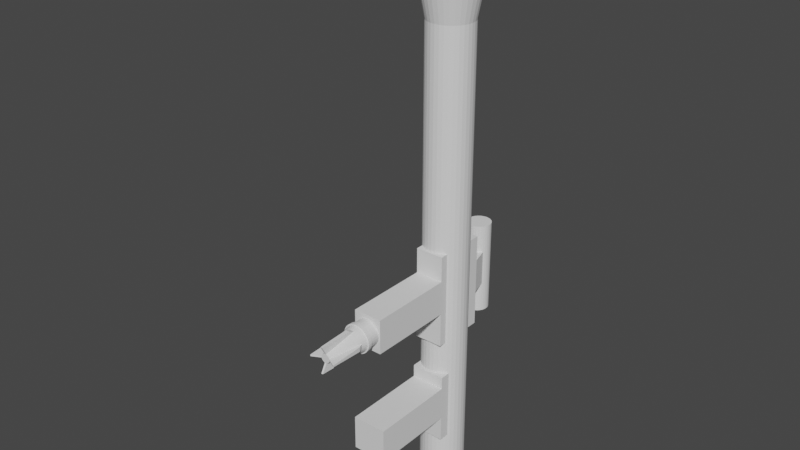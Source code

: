 # Source: rocketlauncher.blend  (saved by Blender 4.1.24; exported with 4.5.12 LTS)
import bpy
from mathutils import Matrix  # noqa: F401  (used for matrix-valued properties, if any)

bpy.ops.wm.read_factory_settings(use_empty=True)
scene = bpy.context.scene
scene.name = 'Scene'

# ---- collections
col_collection = bpy.data.collections.new('Collection'); scene.collection.children.link(col_collection)

# ---- world
world_world = bpy.data.worlds.new('World'); scene.world = world_world
world_world.use_nodes = True; world_world.node_tree.nodes.clear()
_N = world_world.node_tree.nodes; _L = world_world.node_tree.links
n0 = _N.new('ShaderNodeOutputWorld'); n0.name = 'World Output'; n0.location = (300, 300)
n1 = _N.new('ShaderNodeBackground'); n1.name = 'Background'; n1.location = (10, 300)
n1.inputs[0].default_value = (0.05088, 0.05088, 0.05088, 1.0)
_L.new(n1.outputs[0], n0.inputs[0])
n0.is_active_output = True
world_world.color = (0.05088, 0.05088, 0.05088)
world_world.use_sun_shadow = False
world_world.sun_shadow_jitter_overblur = 0.0

# ---- meshes
me_cube_002 = bpy.data.meshes.new('Cube.002')
me_cube_002.from_pydata([(-0.025, -0.03, -0.075), (-0.025, -0.03, 0.075), (-0.025, 0.03, -0.075), (-0.025, 0.03, 0.075), (0.025, -0.03, -0.075), (0.025, -0.03, 0.075), (0.025, 0.03, -0.075), (0.025, 0.03, 0.075), (-0.025, -0.03, 0.1695), (-0.025, 0.03, 0.1695), (0.025, 0.03, 0.1695), (0.025, -0.03, 0.1695), (-0.025, 0.0913, 0.075), (0.025, 0.0913, 0.075), (-0.025, 0.0913, 0.1695), (0.025, 0.0913, 0.1695), (0.025, -0.07432, 0.075), (-0.025, -0.07432, 0.075), (0.025, -0.07432, 0.1695), (-0.025, -0.07432, 0.1695), (-0.01453, -0.03, 0.2054), (-0.01453, 0.03, 0.2054), (0.01453, 0.03, 0.2054), (0.01453, -0.03, 0.2054)], [], [(0, 1, 3, 2), (2, 3, 7, 6), (6, 7, 5, 4), (4, 5, 1, 0), (2, 6, 4, 0), (5, 7, 10, 11), (8, 11, 23, 20), (3, 1, 8, 9), (5, 11, 18, 16), (3, 9, 14, 12), (13, 12, 14, 15), (9, 10, 15, 14), (7, 3, 12, 13), (10, 7, 13, 15), (17, 16, 18, 19), (11, 8, 19, 18), (1, 5, 16, 17), (8, 1, 17, 19), (22, 21, 20, 23), (10, 9, 21, 22), (11, 10, 22, 23), (9, 8, 20, 21)])
_uv = me_cube_002.uv_layers.new(name='UVMap')
_uv.uv.foreach_set('vector', [0.375, 0.0, 0.625, 0.0, 0.625, 0.25, 0.375, 0.25, 0.375, 0.25, 0.625, 0.25, 0.625, 0.5, 0.375, 0.5, 0.375, 0.5, 0.625, 0.5, 0.625, 0.75, 0.375, 0.75, 0.375, 0.75, 0.625, 0.75, 0.625, 1.0, 0.375, 1.0, 0.125, 0.5, 0.375, 0.5, 0.375, 0.75, 0.125, 0.75, 0.625, 0.75, 0.625, 0.5, 0.625, 0.5, 0.625, 0.75, 0.875, 0.75, 0.625, 0.75, 0.625, 0.75, 0.875, 0.75, 0.625, 0.25, 0.625, 0.0, 0.625, 0.0, 0.625, 0.25, 0.625, 0.75, 0.625, 0.75, 0.625, 0.75, 0.625, 0.75, 0.625, 0.25, 0.625, 0.25, 0.625, 0.25, 0.625, 0.25, 0.625, 0.5, 0.625, 0.25, 0.625, 0.25, 0.625, 0.5, 0.875, 0.5, 0.625, 0.5, 0.625, 0.5, 0.875, 0.5, 0.625, 0.5, 0.625, 0.25, 0.625, 0.25, 0.625, 0.5, 0.625, 0.5, 0.625, 0.5, 0.625, 0.5, 0.625, 0.5, 0.625, 1.0, 0.625, 0.75, 0.625, 0.75, 0.625, 1.0, 0.625, 0.75, 0.875, 0.75, 0.875, 0.75, 0.625, 0.75, 0.625, 1.0, 0.625, 0.75, 0.625, 0.75, 0.625, 1.0, 0.625, 0.0, 0.625, 0.0, 0.625, 0.0, 0.625, 0.0, 0.625, 0.5, 0.875, 0.5, 0.875, 0.75, 0.625, 0.75, 0.625, 0.5, 0.875, 0.5, 0.875, 0.5, 0.625, 0.5, 0.625, 0.75, 0.625, 0.5, 0.625, 0.5, 0.625, 0.75, 0.625, 0.25, 0.625, 0.0, 0.625, 0.0, 0.625, 0.25])
me_cube_002.use_remesh_fix_poles = True
me_cube_002.use_remesh_preserve_attributes = False
me_cube_002.use_mirror_vertex_groups = False
me_cube_002.update()
me_cube_003 = bpy.data.meshes.new('Cube.003')
me_cube_003.from_pydata([(-0.03, -0.03, -0.075), (-0.03, -0.03, 0.075), (-0.03, 0.03, -0.075), (-0.03, 0.03, 0.075), (0.03, -0.03, -0.075), (0.03, -0.03, 0.075), (0.03, 0.03, -0.075), (0.03, 0.03, 0.075), (-0.03, -0.03, 0.1115), (-0.03, 0.03, 0.1115), (0.03, 0.03, 0.1115), (0.03, -0.03, 0.1115), (-0.03, 0.07532, 0.075), (0.03, 0.07532, 0.075), (-0.03, 0.07532, 0.1115), (0.03, 0.07532, 0.1115), (0.03, -0.052, 0.075), (-0.03, -0.052, 0.075), (0.03, -0.052, 0.1115), (-0.03, -0.052, 0.1115)], [], [(0, 1, 3, 2), (2, 3, 7, 6), (6, 7, 5, 4), (4, 5, 1, 0), (2, 6, 4, 0), (5, 7, 10, 11), (10, 9, 8, 11), (3, 1, 8, 9), (5, 11, 18, 16), (3, 9, 14, 12), (13, 12, 14, 15), (9, 10, 15, 14), (7, 3, 12, 13), (10, 7, 13, 15), (17, 16, 18, 19), (11, 8, 19, 18), (1, 5, 16, 17), (8, 1, 17, 19)])
_uv = me_cube_003.uv_layers.new(name='UVMap')
_uv.uv.foreach_set('vector', [0.375, 0.0, 0.625, 0.0, 0.625, 0.25, 0.375, 0.25, 0.375, 0.25, 0.625, 0.25, 0.625, 0.5, 0.375, 0.5, 0.375, 0.5, 0.625, 0.5, 0.625, 0.75, 0.375, 0.75, 0.375, 0.75, 0.625, 0.75, 0.625, 1.0, 0.375, 1.0, 0.125, 0.5, 0.375, 0.5, 0.375, 0.75, 0.125, 0.75, 0.625, 0.75, 0.625, 0.5, 0.625, 0.5, 0.625, 0.75, 0.625, 0.5, 0.875, 0.5, 0.875, 0.75, 0.625, 0.75, 0.625, 0.25, 0.625, 0.0, 0.625, 0.0, 0.625, 0.25, 0.625, 0.75, 0.625, 0.75, 0.625, 0.75, 0.625, 0.75, 0.625, 0.25, 0.625, 0.25, 0.625, 0.25, 0.625, 0.25, 0.625, 0.5, 0.625, 0.25, 0.625, 0.25, 0.625, 0.5, 0.875, 0.5, 0.625, 0.5, 0.625, 0.5, 0.875, 0.5, 0.625, 0.5, 0.625, 0.25, 0.625, 0.25, 0.625, 0.5, 0.625, 0.5, 0.625, 0.5, 0.625, 0.5, 0.625, 0.5, 0.625, 1.0, 0.625, 0.75, 0.625, 0.75, 0.625, 1.0, 0.625, 0.75, 0.875, 0.75, 0.875, 0.75, 0.625, 0.75, 0.625, 1.0, 0.625, 0.75, 0.625, 0.75, 0.625, 1.0, 0.625, 0.0, 0.625, 0.0, 0.625, 0.0, 0.625, 0.0])
me_cube_003.use_remesh_fix_poles = True
me_cube_003.use_remesh_preserve_attributes = False
me_cube_003.use_mirror_vertex_groups = False
me_cube_003.update()
me_cylinder = bpy.data.meshes.new('Cylinder')
me_cylinder.from_pydata([(0.0, 0.4168, 0.03917), (-1.43e-09, -0.5613, 0.06122), (0.007642, 0.4168, 0.03842), (0.01194, -0.5613, 0.06005), (0.01499, 0.4168, 0.03619), (0.02343, -0.5613, 0.05656), (0.02176, 0.4168, 0.03257), (0.03401, -0.5613, 0.05091), (0.0277, 0.4168, 0.0277), (0.04329, -0.5613, 0.04329), (0.03257, 0.4168, 0.02176), (0.05091, -0.5613, 0.03401), (0.03619, 0.4168, 0.01499), (0.05656, -0.5613, 0.02343), (0.03842, 0.4168, 0.007642), (0.06005, -0.5613, 0.01194), (0.03917, 0.4168, 2.118e-08), (0.06122, -0.5613, -2.069e-08), (0.03842, 0.4168, -0.007642), (0.06005, -0.5613, -0.01194), (0.03619, 0.4168, -0.01499), (0.05656, -0.5613, -0.02343), (0.03257, 0.4168, -0.02176), (0.05091, -0.5613, -0.03401), (0.0277, 0.4168, -0.0277), (0.04329, -0.5613, -0.04329), (0.02176, 0.4168, -0.03257), (0.03401, -0.5613, -0.05091), (0.01499, 0.4168, -0.03619), (0.02343, -0.5613, -0.05656), (0.007642, 0.4168, -0.03842), (0.01194, -0.5613, -0.06005), (-1.276e-08, 0.4168, -0.03917), (-2.138e-08, -0.5613, -0.06122), (-0.007642, 0.4168, -0.03842), (-0.01194, -0.5613, -0.06005), (-0.01499, 0.4168, -0.03619), (-0.02343, -0.5613, -0.05656), (-0.02176, 0.4168, -0.03257), (-0.03401, -0.5613, -0.05091), (-0.0277, 0.4168, -0.0277), (-0.04329, -0.5613, -0.04329), (-0.03257, 0.4168, -0.02176), (-0.05091, -0.5613, -0.03401), (-0.03619, 0.4168, -0.01499), (-0.05656, -0.5613, -0.02343), (-0.03842, 0.4168, -0.007642), (-0.06005, -0.5613, -0.01194), (-0.03917, 0.4168, 5.605e-08), (-0.06122, -0.5613, 3.38e-08), (-0.03842, 0.4168, 0.007642), (-0.06005, -0.5613, 0.01194), (-0.03619, 0.4168, 0.01499), (-0.05656, -0.5613, 0.02343), (-0.03257, 0.4168, 0.02176), (-0.05091, -0.5613, 0.03401), (-0.0277, 0.4168, 0.0277), (-0.04329, -0.5613, 0.04329), (-0.02176, 0.4168, 0.03257), (-0.03401, -0.5613, 0.05091), (-0.01499, 0.4168, 0.03619), (-0.02343, -0.5613, 0.05656), (-0.007642, 0.4168, 0.03842), (-0.01194, -0.5613, 0.06005), (0.0, -0.4465, 0.03917), (0.007642, -0.4465, 0.03842), (0.01499, -0.4465, 0.03619), (0.02176, -0.4465, 0.03257), (0.0277, -0.4465, 0.0277), (0.03257, -0.4465, 0.02176), (0.03619, -0.4465, 0.01499), (0.03842, -0.4465, 0.007642), (0.03917, -0.4465, -1.032e-08), (0.03842, -0.4465, -0.007642), (0.03619, -0.4465, -0.01499), (0.03257, -0.4465, -0.02176), (0.0277, -0.4465, -0.0277), (0.02176, -0.4465, -0.03257), (0.01499, -0.4465, -0.03619), (0.007642, -0.4465, -0.03842), (-1.276e-08, -0.4465, -0.03917), (-0.007642, -0.4465, -0.03842), (-0.01499, -0.4465, -0.03619), (-0.02176, -0.4465, -0.03257), (-0.0277, -0.4465, -0.0277), (-0.03257, -0.4465, -0.02176), (-0.03619, -0.4465, -0.01499), (-0.03842, -0.4465, -0.007642), (-0.03917, -0.4465, 2.455e-08), (-0.03842, -0.4465, 0.007642), (-0.03619, -0.4465, 0.01499), (-0.03257, -0.4465, 0.02176), (-0.0277, -0.4465, 0.0277), (-0.02176, -0.4465, 0.03257), (-0.01499, -0.4465, 0.03619), (-0.007642, -0.4465, 0.03842)], [], [(64, 1, 3, 65), (65, 3, 5, 66), (66, 5, 7, 67), (67, 7, 9, 68), (68, 9, 11, 69), (69, 11, 13, 70), (70, 13, 15, 71), (71, 15, 17, 72), (72, 17, 19, 73), (73, 19, 21, 74), (74, 21, 23, 75), (75, 23, 25, 76), (76, 25, 27, 77), (77, 27, 29, 78), (78, 29, 31, 79), (79, 31, 33, 80), (80, 33, 35, 81), (81, 35, 37, 82), (82, 37, 39, 83), (83, 39, 41, 84), (84, 41, 43, 85), (85, 43, 45, 86), (86, 45, 47, 87), (87, 47, 49, 88), (88, 49, 51, 89), (89, 51, 53, 90), (90, 53, 55, 91), (91, 55, 57, 92), (92, 57, 59, 93), (93, 59, 61, 94), (3, 1, 63, 61, 59, 57, 55, 53, 51, 49, 47, 45, 43, 41, 39, 37, 35, 33, 31, 29, 27, 25, 23, 21, 19, 17, 15, 13, 11, 9, 7, 5), (94, 61, 63, 95), (95, 63, 1, 64), (0, 2, 4, 6, 8, 10, 12, 14, 16, 18, 20, 22, 24, 26, 28, 30, 32, 34, 36, 38, 40, 42, 44, 46, 48, 50, 52, 54, 56, 58, 60, 62), (62, 95, 64, 0), (60, 94, 95, 62), (58, 93, 94, 60), (56, 92, 93, 58), (54, 91, 92, 56), (52, 90, 91, 54), (50, 89, 90, 52), (48, 88, 89, 50), (46, 87, 88, 48), (44, 86, 87, 46), (42, 85, 86, 44), (40, 84, 85, 42), (38, 83, 84, 40), (36, 82, 83, 38), (34, 81, 82, 36), (32, 80, 81, 34), (30, 79, 80, 32), (28, 78, 79, 30), (26, 77, 78, 28), (24, 76, 77, 26), (22, 75, 76, 24), (20, 74, 75, 22), (18, 73, 74, 20), (16, 72, 73, 18), (14, 71, 72, 16), (12, 70, 71, 14), (10, 69, 70, 12), (8, 68, 69, 10), (6, 67, 68, 8), (4, 66, 67, 6), (2, 65, 66, 4), (0, 64, 65, 2)])
_uv = me_cylinder.uv_layers.new(name='UVMap')
_uv.uv.foreach_set('vector', [1.0, 0.9413, 1.0, 1.0, 0.9688, 1.0, 0.9687, 0.9413, 0.9687, 0.9413, 0.9688, 1.0, 0.9375, 1.0, 0.9375, 0.9413, 0.9375, 0.9413, 0.9375, 1.0, 0.9062, 1.0, 0.9062, 0.9413, 0.9062, 0.9413, 0.9062, 1.0, 0.875, 1.0, 0.875, 0.9413, 0.875, 0.9413, 0.875, 1.0, 0.8438, 1.0, 0.8438, 0.9413, 0.8438, 0.9413, 0.8438, 1.0, 0.8125, 1.0, 0.8125, 0.9413, 0.8125, 0.9413, 0.8125, 1.0, 0.7812, 1.0, 0.7812, 0.9413, 0.7812, 0.9413, 0.7812, 1.0, 0.75, 1.0, 0.75, 0.9413, 0.75, 0.9413, 0.75, 1.0, 0.7188, 1.0, 0.7188, 0.9413, 0.7188, 0.9413, 0.7188, 1.0, 0.6875, 1.0, 0.6875, 0.9413, 0.6875, 0.9413, 0.6875, 1.0, 0.6562, 1.0, 0.6562, 0.9413, 0.6562, 0.9413, 0.6562, 1.0, 0.625, 1.0, 0.625, 0.9413, 0.625, 0.9413, 0.625, 1.0, 0.5938, 1.0, 0.5938, 0.9413, 0.5938, 0.9413, 0.5938, 1.0, 0.5625, 1.0, 0.5625, 0.9413, 0.5625, 0.9413, 0.5625, 1.0, 0.5312, 1.0, 0.5312, 0.9413, 0.5312, 0.9413, 0.5312, 1.0, 0.5, 1.0, 0.5, 0.9413, 0.5, 0.9413, 0.5, 1.0, 0.4688, 1.0, 0.4688, 0.9413, 0.4688, 0.9413, 0.4688, 1.0, 0.4375, 1.0, 0.4375, 0.9413, 0.4375, 0.9413, 0.4375, 1.0, 0.4062, 1.0, 0.4063, 0.9413, 0.4063, 0.9413, 0.4062, 1.0, 0.375, 1.0, 0.375, 0.9413, 0.375, 0.9413, 0.375, 1.0, 0.3438, 1.0, 0.3438, 0.9413, 0.3438, 0.9413, 0.3438, 1.0, 0.3125, 1.0, 0.3125, 0.9413, 0.3125, 0.9413, 0.3125, 1.0, 0.2812, 1.0, 0.2812, 0.9413, 0.2812, 0.9413, 0.2812, 1.0, 0.25, 1.0, 0.25, 0.9413, 0.25, 0.9413, 0.25, 1.0, 0.2188, 1.0, 0.2188, 0.9413, 0.2188, 0.9413, 0.2188, 1.0, 0.1875, 1.0, 0.1875, 0.9413, 0.1875, 0.9413, 0.1875, 1.0, 0.1562, 1.0, 0.1562, 0.9413, 0.1562, 0.9413, 0.1562, 1.0, 0.125, 1.0, 0.125, 0.9413, 0.125, 0.9413, 0.125, 1.0, 0.09375, 1.0, 0.09375, 0.9413, 0.09375, 0.9413, 0.09375, 1.0, 0.0625, 1.0, 0.0625, 0.9413, 0.2968, 0.4854, 0.25, 0.49, 0.2032, 0.4854, 0.1582, 0.4717, 0.1167, 0.4496, 0.08029, 0.4197, 0.05045, 0.3833, 0.02827, 0.3418, 0.01461, 0.2968, 0.01, 0.25, 0.01461, 0.2032, 0.02827, 0.1582, 0.05045, 0.1167, 0.08029, 0.08029, 0.1167, 0.05045, 0.1582, 0.02827, 0.2032, 0.01461, 0.25, 0.01, 0.2968, 0.01461, 0.3418, 0.02827, 0.3833, 0.05045, 0.4197, 0.08029, 0.4496, 0.1167, 0.4717, 0.1582, 0.4854, 0.2032, 0.49, 0.25, 0.4854, 0.2968, 0.4717, 0.3418, 0.4496, 0.3833, 0.4197, 0.4197, 0.3833, 0.4496, 0.3418, 0.4717, 0.0625, 0.9413, 0.0625, 1.0, 0.03125, 1.0, 0.03125, 0.9413, 0.03125, 0.9413, 0.03125, 1.0, 0.0, 1.0, 0.0, 0.9413, 0.75, 0.49, 0.7968, 0.4854, 0.8418, 0.4717, 0.8833, 0.4496, 0.9197, 0.4197, 0.9496, 0.3833, 0.9717, 0.3418, 0.9854, 0.2968, 0.99, 0.25, 0.9854, 0.2032, 0.9717, 0.1582, 0.9496, 0.1167, 0.9197, 0.08029, 0.8833, 0.05045, 0.8418, 0.02827, 0.7968, 0.01461, 0.75, 0.01, 0.7032, 0.01461, 0.6582, 0.02827, 0.6167, 0.05045, 0.5803, 0.08029, 0.5504, 0.1167, 0.5283, 0.1582, 0.5146, 0.2032, 0.51, 0.25, 0.5146, 0.2968, 0.5283, 0.3418, 0.5504, 0.3833, 0.5803, 0.4197, 0.6167, 0.4496, 0.6582, 0.4717, 0.7032, 0.4854, 0.03125, 0.5, 0.03125, 0.9413, 0.0, 0.9413, 0.0, 0.5, 0.0625, 0.5, 0.0625, 0.9413, 0.03125, 0.9413, 0.03125, 0.5, 0.09375, 0.5, 0.09375, 0.9413, 0.0625, 0.9413, 0.0625, 0.5, 0.125, 0.5, 0.125, 0.9413, 0.09375, 0.9413, 0.09375, 0.5, 0.1562, 0.5, 0.1562, 0.9413, 0.125, 0.9413, 0.125, 0.5, 0.1875, 0.5, 0.1875, 0.9413, 0.1562, 0.9413, 0.1562, 0.5, 0.2188, 0.5, 0.2188, 0.9413, 0.1875, 0.9413, 0.1875, 0.5, 0.25, 0.5, 0.25, 0.9413, 0.2188, 0.9413, 0.2188, 0.5, 0.2812, 0.5, 0.2812, 0.9413, 0.25, 0.9413, 0.25, 0.5, 0.3125, 0.5, 0.3125, 0.9413, 0.2812, 0.9413, 0.2812, 0.5, 0.3438, 0.5, 0.3438, 0.9413, 0.3125, 0.9413, 0.3125, 0.5, 0.375, 0.5, 0.375, 0.9413, 0.3438, 0.9413, 0.3438, 0.5, 0.4062, 0.5, 0.4063, 0.9413, 0.375, 0.9413, 0.375, 0.5, 0.4375, 0.5, 0.4375, 0.9413, 0.4063, 0.9413, 0.4062, 0.5, 0.4688, 0.5, 0.4688, 0.9413, 0.4375, 0.9413, 0.4375, 0.5, 0.5, 0.5, 0.5, 0.9413, 0.4688, 0.9413, 0.4688, 0.5, 0.5312, 0.5, 0.5312, 0.9413, 0.5, 0.9413, 0.5, 0.5, 0.5625, 0.5, 0.5625, 0.9413, 0.5312, 0.9413, 0.5312, 0.5, 0.5938, 0.5, 0.5938, 0.9413, 0.5625, 0.9413, 0.5625, 0.5, 0.625, 0.5, 0.625, 0.9413, 0.5938, 0.9413, 0.5938, 0.5, 0.6562, 0.5, 0.6562, 0.9413, 0.625, 0.9413, 0.625, 0.5, 0.6875, 0.5, 0.6875, 0.9413, 0.6562, 0.9413, 0.6562, 0.5, 0.7188, 0.5, 0.7188, 0.9413, 0.6875, 0.9413, 0.6875, 0.5, 0.75, 0.5, 0.75, 0.9413, 0.7188, 0.9413, 0.7188, 0.5, 0.7812, 0.5, 0.7812, 0.9413, 0.75, 0.9413, 0.75, 0.5, 0.8125, 0.5, 0.8125, 0.9413, 0.7812, 0.9413, 0.7812, 0.5, 0.8438, 0.5, 0.8438, 0.9413, 0.8125, 0.9413, 0.8125, 0.5, 0.875, 0.5, 0.875, 0.9413, 0.8438, 0.9413, 0.8438, 0.5, 0.9062, 0.5, 0.9062, 0.9413, 0.875, 0.9413, 0.875, 0.5, 0.9375, 0.5, 0.9375, 0.9413, 0.9062, 0.9413, 0.9062, 0.5, 0.9688, 0.5, 0.9687, 0.9413, 0.9375, 0.9413, 0.9375, 0.5, 1.0, 0.5, 1.0, 0.9413, 0.9687, 0.9413, 0.9688, 0.5])
me_cylinder.use_remesh_fix_poles = True
me_cylinder.use_remesh_preserve_attributes = False
me_cylinder.use_mirror_vertex_groups = False
me_cylinder.update()
me_cylinder_001 = bpy.data.meshes.new('Cylinder.001')
me_cylinder_001.from_pydata([(-2.39e-09, 0.161, 0.02069), (-2.39e-09, -9.688e-08, 0.02069), (0.004037, 0.161, 0.0203), (0.004037, -9.686e-08, 0.0203), (0.007919, 0.161, 0.01912), (0.007919, -9.681e-08, 0.01912), (0.0115, 0.161, 0.01721), (0.0115, -9.672e-08, 0.01721), (0.01463, 0.161, 0.01463), (0.01463, -9.661e-08, 0.01463), (0.01721, 0.161, 0.0115), (0.01721, -9.648e-08, 0.0115), (0.01912, 0.161, 0.007919), (0.01912, -9.632e-08, 0.007919), (0.0203, 0.161, 0.004037), (0.0203, -9.615e-08, 0.004037), (0.02069, 0.161, -1.607e-08), (0.02069, -9.597e-08, -2.311e-08), (0.0203, 0.161, -0.004037), (0.0203, -9.58e-08, -0.004037), (0.01912, 0.161, -0.007919), (0.01912, -9.563e-08, -0.007919), (0.01721, 0.161, -0.0115), (0.01721, -9.547e-08, -0.0115), (0.01463, 0.161, -0.01463), (0.01463, -9.533e-08, -0.01463), (0.0115, 0.161, -0.01721), (0.0115, -9.522e-08, -0.01721), (0.007919, 0.161, -0.01912), (0.007919, -9.514e-08, -0.01912), (0.004037, 0.161, -0.0203), (0.004037, -9.509e-08, -0.0203), (-9.133e-09, 0.161, -0.02069), (-9.133e-09, -9.507e-08, -0.02069), (-0.004037, 0.161, -0.0203), (-0.004037, -9.509e-08, -0.0203), (-0.007919, 0.161, -0.01912), (-0.007919, -9.514e-08, -0.01912), (-0.0115, 0.161, -0.01721), (-0.0115, -9.522e-08, -0.01721), (-0.01463, 0.161, -0.01463), (-0.01463, -9.533e-08, -0.01463), (-0.01721, 0.161, -0.0115), (-0.01721, -9.547e-08, -0.0115), (-0.01912, 0.161, -0.007919), (-0.01912, -9.563e-08, -0.007919), (-0.0203, 0.161, -0.004037), (-0.0203, -9.58e-08, -0.004037), (-0.02069, 0.161, 2.351e-09), (-0.02069, -9.597e-08, -4.687e-09), (-0.0203, 0.161, 0.004037), (-0.0203, -9.615e-08, 0.004037), (-0.01912, 0.161, 0.007919), (-0.01912, -9.632e-08, 0.007919), (-0.01721, 0.161, 0.0115), (-0.01721, -9.648e-08, 0.0115), (-0.01463, 0.161, 0.01463), (-0.01463, -9.661e-08, 0.01463), (-0.0115, 0.161, 0.01721), (-0.0115, -9.672e-08, 0.01721), (-0.007919, 0.161, 0.01912), (-0.007919, -9.681e-08, 0.01912), (-0.004037, 0.161, 0.0203), (-0.004037, -9.686e-08, 0.0203)], [], [(0, 1, 3, 2), (2, 3, 5, 4), (4, 5, 7, 6), (6, 7, 9, 8), (8, 9, 11, 10), (10, 11, 13, 12), (12, 13, 15, 14), (14, 15, 17, 16), (16, 17, 19, 18), (18, 19, 21, 20), (20, 21, 23, 22), (22, 23, 25, 24), (24, 25, 27, 26), (26, 27, 29, 28), (28, 29, 31, 30), (30, 31, 33, 32), (32, 33, 35, 34), (34, 35, 37, 36), (36, 37, 39, 38), (38, 39, 41, 40), (40, 41, 43, 42), (42, 43, 45, 44), (44, 45, 47, 46), (46, 47, 49, 48), (48, 49, 51, 50), (50, 51, 53, 52), (52, 53, 55, 54), (54, 55, 57, 56), (56, 57, 59, 58), (58, 59, 61, 60), (3, 1, 63, 61, 59, 57, 55, 53, 51, 49, 47, 45, 43, 41, 39, 37, 35, 33, 31, 29, 27, 25, 23, 21, 19, 17, 15, 13, 11, 9, 7, 5), (60, 61, 63, 62), (62, 63, 1, 0), (0, 2, 4, 6, 8, 10, 12, 14, 16, 18, 20, 22, 24, 26, 28, 30, 32, 34, 36, 38, 40, 42, 44, 46, 48, 50, 52, 54, 56, 58, 60, 62)])
_uv = me_cylinder_001.uv_layers.new(name='UVMap')
_uv.uv.foreach_set('vector', [1.0, 0.5, 1.0, 1.0, 0.9688, 1.0, 0.9688, 0.5, 0.9688, 0.5, 0.9688, 1.0, 0.9375, 1.0, 0.9375, 0.5, 0.9375, 0.5, 0.9375, 1.0, 0.9062, 1.0, 0.9062, 0.5, 0.9062, 0.5, 0.9062, 1.0, 0.875, 1.0, 0.875, 0.5, 0.875, 0.5, 0.875, 1.0, 0.8438, 1.0, 0.8438, 0.5, 0.8438, 0.5, 0.8438, 1.0, 0.8125, 1.0, 0.8125, 0.5, 0.8125, 0.5, 0.8125, 1.0, 0.7812, 1.0, 0.7812, 0.5, 0.7812, 0.5, 0.7812, 1.0, 0.75, 1.0, 0.75, 0.5, 0.75, 0.5, 0.75, 1.0, 0.7188, 1.0, 0.7188, 0.5, 0.7188, 0.5, 0.7188, 1.0, 0.6875, 1.0, 0.6875, 0.5, 0.6875, 0.5, 0.6875, 1.0, 0.6562, 1.0, 0.6562, 0.5, 0.6562, 0.5, 0.6562, 1.0, 0.625, 1.0, 0.625, 0.5, 0.625, 0.5, 0.625, 1.0, 0.5938, 1.0, 0.5938, 0.5, 0.5938, 0.5, 0.5938, 1.0, 0.5625, 1.0, 0.5625, 0.5, 0.5625, 0.5, 0.5625, 1.0, 0.5312, 1.0, 0.5312, 0.5, 0.5312, 0.5, 0.5312, 1.0, 0.5, 1.0, 0.5, 0.5, 0.5, 0.5, 0.5, 1.0, 0.4688, 1.0, 0.4688, 0.5, 0.4688, 0.5, 0.4688, 1.0, 0.4375, 1.0, 0.4375, 0.5, 0.4375, 0.5, 0.4375, 1.0, 0.4062, 1.0, 0.4062, 0.5, 0.4062, 0.5, 0.4062, 1.0, 0.375, 1.0, 0.375, 0.5, 0.375, 0.5, 0.375, 1.0, 0.3438, 1.0, 0.3438, 0.5, 0.3438, 0.5, 0.3438, 1.0, 0.3125, 1.0, 0.3125, 0.5, 0.3125, 0.5, 0.3125, 1.0, 0.2812, 1.0, 0.2812, 0.5, 0.2812, 0.5, 0.2812, 1.0, 0.25, 1.0, 0.25, 0.5, 0.25, 0.5, 0.25, 1.0, 0.2188, 1.0, 0.2188, 0.5, 0.2188, 0.5, 0.2188, 1.0, 0.1875, 1.0, 0.1875, 0.5, 0.1875, 0.5, 0.1875, 1.0, 0.1562, 1.0, 0.1562, 0.5, 0.1562, 0.5, 0.1562, 1.0, 0.125, 1.0, 0.125, 0.5, 0.125, 0.5, 0.125, 1.0, 0.09375, 1.0, 0.09375, 0.5, 0.09375, 0.5, 0.09375, 1.0, 0.0625, 1.0, 0.0625, 0.5, 0.2968, 0.4854, 0.25, 0.49, 0.2032, 0.4854, 0.1582, 0.4717, 0.1167, 0.4496, 0.08029, 0.4197, 0.05045, 0.3833, 0.02827, 0.3418, 0.01461, 0.2968, 0.01, 0.25, 0.01461, 0.2032, 0.02827, 0.1582, 0.05045, 0.1167, 0.08029, 0.08029, 0.1167, 0.05045, 0.1582, 0.02827, 0.2032, 0.01461, 0.25, 0.01, 0.2968, 0.01461, 0.3418, 0.02827, 0.3833, 0.05045, 0.4197, 0.08029, 0.4496, 0.1167, 0.4717, 0.1582, 0.4854, 0.2032, 0.49, 0.25, 0.4854, 0.2968, 0.4717, 0.3418, 0.4496, 0.3833, 0.4197, 0.4197, 0.3833, 0.4496, 0.3418, 0.4717, 0.0625, 0.5, 0.0625, 1.0, 0.03125, 1.0, 0.03125, 0.5, 0.03125, 0.5, 0.03125, 1.0, 0.0, 1.0, 0.0, 0.5, 0.75, 0.49, 0.7968, 0.4854, 0.8418, 0.4717, 0.8833, 0.4496, 0.9197, 0.4197, 0.9496, 0.3833, 0.9717, 0.3418, 0.9854, 0.2968, 0.99, 0.25, 0.9854, 0.2032, 0.9717, 0.1582, 0.9496, 0.1167, 0.9197, 0.08029, 0.8833, 0.05045, 0.8418, 0.02827, 0.7968, 0.01461, 0.75, 0.01, 0.7032, 0.01461, 0.6582, 0.02827, 0.6167, 0.05045, 0.5803, 0.08029, 0.5504, 0.1167, 0.5283, 0.1582, 0.5146, 0.2032, 0.51, 0.25, 0.5146, 0.2968, 0.5283, 0.3418, 0.5504, 0.3833, 0.5803, 0.4197, 0.6167, 0.4496, 0.6582, 0.4717, 0.7032, 0.4854])
me_cylinder_001.use_remesh_fix_poles = True
me_cylinder_001.use_remesh_preserve_attributes = False
me_cylinder_001.use_mirror_vertex_groups = False
me_cylinder_001.update()
me_cylinder_002 = bpy.data.meshes.new('Cylinder.002')
me_cylinder_002.from_pydata([(-3.115e-09, 0.05413, 0.02273), (-9.813e-10, -0.1231, 0.007828), (0.004434, 0.05413, 0.02229), (0.001527, -0.1231, 0.007678), (0.008697, 0.05413, 0.021), (0.002996, -0.1231, 0.007232), (0.01263, 0.05413, 0.0189), (0.004349, -0.1231, 0.006509), (0.01607, 0.05413, 0.01607), (0.005535, -0.1231, 0.005535), (0.0189, 0.05413, 0.01263), (0.006509, -0.1231, 0.004349), (0.021, 0.05413, 0.008697), (0.007232, -0.1231, 0.002996), (0.02229, 0.05413, 0.004434), (0.007678, -0.1231, 0.001527), (0.02273, 0.05413, 3.727e-09), (0.007828, -0.1231, -1.442e-08), (0.02229, 0.05413, -0.004434), (0.007678, -0.1231, -0.001527), (0.021, 0.05413, -0.008697), (0.007232, -0.1231, -0.002996), (0.0189, 0.05413, -0.01263), (0.006509, -0.1231, -0.004349), (0.01607, 0.05413, -0.01607), (0.005535, -0.1231, -0.005535), (0.01263, 0.05413, -0.0189), (0.004349, -0.1231, -0.006509), (0.008697, 0.05413, -0.021), (0.002996, -0.1231, -0.007232), (0.004434, 0.05413, -0.02229), (0.001527, -0.1231, -0.007678), (-1.052e-08, 0.05413, -0.02273), (-3.532e-09, -0.1231, -0.007828), (-0.004434, 0.05413, -0.02229), (-0.001527, -0.1231, -0.007678), (-0.008697, 0.05413, -0.021), (-0.002996, -0.1231, -0.007232), (-0.01263, 0.05413, -0.0189), (-0.004349, -0.1231, -0.006509), (-0.01607, 0.05413, -0.01607), (-0.005535, -0.1231, -0.005535), (-0.0189, 0.05413, -0.01263), (-0.006509, -0.1231, -0.004349), (-0.021, 0.05413, -0.008697), (-0.007232, -0.1231, -0.002996), (-0.02229, 0.05413, -0.004434), (-0.007678, -0.1231, -0.001527), (-0.02273, 0.05413, 2.396e-08), (-0.007828, -0.1231, -7.454e-09), (-0.02229, 0.05413, 0.004434), (-0.007678, -0.1231, 0.001527), (-0.021, 0.05413, 0.008697), (-0.007232, -0.1231, 0.002996), (-0.0189, 0.05413, 0.01263), (-0.006509, -0.1231, 0.004349), (-0.01607, 0.05413, 0.01607), (-0.005535, -0.1231, 0.005535), (-0.01263, 0.05413, 0.0189), (-0.004349, -0.1231, 0.006509), (-0.008697, 0.05413, 0.021), (-0.002996, -0.1231, 0.007232), (-0.004434, 0.05413, 0.02229), (-0.001527, -0.1231, 0.007678), (-3.115e-09, -0.05413, 0.02273), (0.004434, -0.05413, 0.02229), (0.008697, -0.05413, 0.021), (0.01263, -0.05413, 0.0189), (0.01607, -0.05413, 0.01607), (0.0189, -0.05413, 0.01263), (0.021, -0.05413, 0.008697), (0.02229, -0.05413, 0.004434), (0.02273, -0.05413, -1.471e-08), (0.02229, -0.05413, -0.004434), (0.021, -0.05413, -0.008697), (0.0189, -0.05413, -0.01263), (0.01607, -0.05413, -0.01607), (0.01263, -0.05413, -0.0189), (0.008697, -0.05413, -0.021), (0.004434, -0.05413, -0.02229), (-1.052e-08, -0.05413, -0.02273), (-0.004434, -0.05413, -0.02229), (-0.008697, -0.05413, -0.021), (-0.01263, -0.05413, -0.0189), (-0.01607, -0.05413, -0.01607), (-0.0189, -0.05413, -0.01263), (-0.021, -0.05413, -0.008697), (-0.02229, -0.05413, -0.004434), (-0.02273, -0.05413, 5.521e-09), (-0.02229, -0.05413, 0.004434), (-0.021, -0.05413, 0.008697), (-0.0189, -0.05413, 0.01263), (-0.01607, -0.05413, 0.01607), (-0.01263, -0.05413, 0.0189), (-0.008697, -0.05413, 0.021), (-0.004434, -0.05413, 0.02229), (-0.004434, 0.04812, 0.02229), (-0.008697, 0.04812, 0.021), (-0.01263, 0.04812, 0.0189), (-0.01607, 0.04812, 0.01607), (-0.0189, 0.04812, 0.01263), (-0.021, 0.04812, 0.008697), (-0.02229, 0.04812, 0.004434), (-0.02273, 0.04812, 2.395e-08), (-0.02229, 0.04812, -0.004434), (-0.021, 0.04812, -0.008697), (-0.0189, 0.04812, -0.01263), (-0.01607, 0.04812, -0.01607), (-0.01263, 0.04812, -0.0189), (-0.008697, 0.04812, -0.021), (-0.004434, 0.04812, -0.02229), (-1.052e-08, 0.04812, -0.02273), (0.004434, 0.04812, -0.02229), (0.008697, 0.04812, -0.021), (0.01263, 0.04812, -0.0189), (0.01607, 0.04812, -0.01607), (0.0189, 0.04812, -0.01263), (0.021, 0.04812, -0.008697), (0.02229, 0.04812, -0.004434), (0.02273, 0.04812, 3.718e-09), (0.02229, 0.04812, 0.004434), (0.021, 0.04812, 0.008697), (0.0189, 0.04812, 0.01263), (0.01607, 0.04812, 0.01607), (0.01263, 0.04812, 0.0189), (0.008697, 0.04812, 0.021), (0.004434, 0.04812, 0.02229), (3.854e-08, 0.1205, 1.169e-08), (-3.115e-09, 0.04812, 0.02273), (-3.096e-09, 0.05443, 0.025), (0.004877, 0.05443, 0.02452), (0.004877, 0.04782, 0.02452), (0.009567, 0.05443, 0.0231), (0.009567, 0.04782, 0.0231), (0.01389, 0.05443, 0.02079), (0.01389, 0.04782, 0.02079), (0.01768, 0.05443, 0.01768), (0.01768, 0.04782, 0.01768), (0.02079, 0.05443, 0.01389), (0.02079, 0.04782, 0.01389), (0.0231, 0.05443, 0.009567), (0.0231, 0.04782, 0.009567), (0.02452, 0.05443, 0.004877), (0.02452, 0.04782, 0.004877), (0.025, 0.05443, 3.032e-09), (0.025, 0.04782, 3.022e-09), (0.02452, 0.05443, -0.004877), (0.02452, 0.04782, -0.004877), (0.0231, 0.05443, -0.009567), (0.0231, 0.04782, -0.009567), (0.02079, 0.05443, -0.01389), (0.02079, 0.04782, -0.01389), (0.01768, 0.05443, -0.01768), (0.01768, 0.04782, -0.01768), (0.01389, 0.05443, -0.02079), (0.01389, 0.04782, -0.02079), (0.009567, 0.05443, -0.0231), (0.009567, 0.04782, -0.0231), (0.004877, 0.05443, -0.02452), (0.004877, 0.04782, -0.02452), (-1.124e-08, 0.05443, -0.025), (-1.124e-08, 0.04782, -0.025), (-0.004877, 0.05443, -0.02452), (-0.004877, 0.04782, -0.02452), (-0.009567, 0.05443, -0.0231), (-0.009567, 0.04782, -0.0231), (-0.01389, 0.05443, -0.02079), (-0.01389, 0.04782, -0.02079), (-0.01768, 0.05443, -0.01768), (-0.01768, 0.04782, -0.01768), (-0.02079, 0.05443, -0.01389), (-0.02079, 0.04782, -0.01389), (-0.0231, 0.05443, -0.009567), (-0.0231, 0.04782, -0.009567), (-0.02452, 0.05443, -0.004877), (-0.02452, 0.04782, -0.004877), (-0.025, 0.05443, 2.528e-08), (-0.025, 0.04782, 2.527e-08), (-0.02452, 0.05443, 0.004877), (-0.02452, 0.04782, 0.004877), (-0.0231, 0.05443, 0.009567), (-0.0231, 0.04782, 0.009567), (-0.02079, 0.05443, 0.01389), (-0.02079, 0.04782, 0.01389), (-0.01768, 0.05443, 0.01768), (-0.01768, 0.04782, 0.01768), (-0.01389, 0.05443, 0.02079), (-0.01389, 0.04782, 0.02079), (-0.009567, 0.05443, 0.0231), (-0.009567, 0.04782, 0.0231), (-0.004877, 0.05443, 0.02452), (-0.004877, 0.04782, 0.02452), (-3.096e-09, 0.04782, 0.025), (-3.115e-09, -0.04812, 0.02273), (-0.004434, -0.04812, 0.02229), (-0.008697, -0.04812, 0.021), (-0.01263, -0.04812, 0.0189), (-0.01607, -0.04812, 0.01607), (-0.0189, -0.04812, 0.01263), (-0.021, -0.04812, 0.008697), (-0.02229, -0.04812, 0.004434), (-0.02273, -0.04812, 5.53e-09), (-0.02229, -0.04812, -0.004434), (-0.021, -0.04812, -0.008697), (-0.0189, -0.04812, -0.01263), (-0.01607, -0.04812, -0.01607), (-0.01263, -0.04812, -0.0189), (-0.008697, -0.04812, -0.021), (-0.004434, -0.04812, -0.02229), (-1.052e-08, -0.04812, -0.02273), (0.004434, -0.04812, -0.02229), (0.008697, -0.04812, -0.021), (0.01263, -0.04812, -0.0189), (0.01607, -0.04812, -0.01607), (0.0189, -0.04812, -0.01263), (0.021, -0.04812, -0.008697), (0.02229, -0.04812, -0.004434), (0.02273, -0.04812, -1.47e-08), (0.02229, -0.04812, 0.004434), (0.021, -0.04812, 0.008697), (0.0189, -0.04812, 0.01263), (0.01607, -0.04812, 0.01607), (0.01263, -0.04812, 0.0189), (0.008697, -0.04812, 0.021), (0.004434, -0.04812, 0.02229), (-3.427e-09, -0.04782, 0.025), (-3.427e-09, -0.05443, 0.025), (-0.004877, -0.05443, 0.02452), (-0.009567, -0.05443, 0.0231), (-0.01389, -0.05443, 0.02079), (-0.01768, -0.05443, 0.01768), (-0.02079, -0.05443, 0.01389), (-0.0231, -0.05443, 0.009567), (-0.02452, -0.05443, 0.004877), (-0.025, -0.05443, 6.972e-09), (-0.02452, -0.05443, -0.004877), (-0.0231, -0.05443, -0.009567), (-0.02079, -0.05443, -0.01389), (-0.01768, -0.05443, -0.01768), (-0.01389, -0.05443, -0.02079), (-0.009567, -0.05443, -0.0231), (-0.004877, -0.05443, -0.02452), (-1.157e-08, -0.05443, -0.025), (0.004877, -0.05443, -0.02452), (0.009567, -0.05443, -0.0231), (0.01389, -0.05443, -0.02079), (0.01768, -0.05443, -0.01768), (0.02079, -0.05443, -0.01389), (0.0231, -0.05443, -0.009567), (0.02452, -0.05443, -0.004877), (0.025, -0.05443, -1.528e-08), (0.02452, -0.05443, 0.004877), (0.0231, -0.05443, 0.009567), (0.02079, -0.05443, 0.01389), (0.01768, -0.05443, 0.01768), (0.01389, -0.05443, 0.02079), (0.009567, -0.05443, 0.0231), (0.004877, -0.05443, 0.02452), (-0.004877, -0.04782, 0.02452), (-0.009567, -0.04782, 0.0231), (-0.01389, -0.04782, 0.02079), (-0.01768, -0.04782, 0.01768), (-0.02079, -0.04782, 0.01389), (-0.0231, -0.04782, 0.009567), (-0.02452, -0.04782, 0.004877), (-0.025, -0.04782, 6.982e-09), (-0.02452, -0.04782, -0.004877), (-0.0231, -0.04782, -0.009567), (-0.02079, -0.04782, -0.01389), (-0.01768, -0.04782, -0.01768), (-0.01389, -0.04782, -0.02079), (-0.009567, -0.04782, -0.0231), (-0.004877, -0.04782, -0.02452), (-1.157e-08, -0.04782, -0.025), (0.004877, -0.04782, -0.02452), (0.009567, -0.04782, -0.0231), (0.01389, -0.04782, -0.02079), (0.01768, -0.04782, -0.01768), (0.02079, -0.04782, -0.01389), (0.0231, -0.04782, -0.009567), (0.02452, -0.04782, -0.004877), (0.025, -0.04782, -1.527e-08), (0.02452, -0.04782, 0.004877), (0.0231, -0.04782, 0.009567), (0.02079, -0.04782, 0.01389), (0.01768, -0.04782, 0.01768), (0.01389, -0.04782, 0.02079), (0.009567, -0.04782, 0.0231), (0.004877, -0.04782, 0.02452), (-2.77e-09, -0.06529, 0.02032), (0.003964, -0.06529, 0.01993), (0.007775, -0.06529, 0.01877), (0.01129, -0.06529, 0.01689), (0.01437, -0.06529, 0.01437), (0.01689, -0.06529, 0.01129), (0.01877, -0.06529, 0.007775), (0.01993, -0.06529, 0.003964), (0.02032, -0.06529, -1.466e-08), (0.01993, -0.06529, -0.003964), (0.01877, -0.06529, -0.007775), (0.01689, -0.06529, -0.01129), (0.01437, -0.06529, -0.01437), (0.01129, -0.06529, -0.01689), (0.007775, -0.06529, -0.01877), (0.003964, -0.06529, -0.01993), (-9.39e-09, -0.06529, -0.02032), (-0.003964, -0.06529, -0.01993), (-0.007775, -0.06529, -0.01877), (-0.01129, -0.06529, -0.01689), (-0.01437, -0.06529, -0.01437), (-0.01689, -0.06529, -0.01129), (-0.01877, -0.06529, -0.007775), (-0.01993, -0.06529, -0.003964), (-0.02032, -0.06529, 3.422e-09), (-0.01993, -0.06529, 0.003964), (-0.01877, -0.06529, 0.007775), (-0.01689, -0.06529, 0.01129), (-0.01437, -0.06529, 0.01437), (-0.01129, -0.06529, 0.01689), (-0.007775, -0.06529, 0.01877), (-0.003964, -0.06529, 0.01993), (0.02283, -0.1311, -1.443e-08), (0.02283, -0.1311, 0.001527), (0.02283, -0.1311, -0.001527), (0.02283, -0.07322, 0.003964), (0.02283, -0.07322, -1.467e-08), (0.02283, -0.07322, -0.003964), (0.001527, -0.1312, 0.02319), (-9.813e-10, -0.1312, 0.02319), (-2.77e-09, -0.07341, 0.02319), (-0.001527, -0.1312, 0.02319), (0.003964, -0.07341, 0.02319), (-0.003964, -0.07341, 0.02319), (-0.02283, -0.1311, -7.466e-09), (-0.02283, -0.1311, -0.001527), (-0.02283, -0.1311, 0.001527), (-0.02283, -0.07322, -0.003964), (-0.02283, -0.07322, 3.41e-09), (-0.02283, -0.07322, 0.003964), (-3.532e-09, -0.1312, -0.02288), (0.001527, -0.1312, -0.02288), (-0.001527, -0.1312, -0.02288), (0.003964, -0.07342, -0.02288), (-9.39e-09, -0.07342, -0.02288), (-0.003964, -0.07342, -0.02288)], [], [(63, 1, 328, 330), (290, 3, 5, 291), (291, 5, 7, 292), (292, 7, 9, 293), (293, 9, 11, 294), (294, 11, 13, 295), (295, 13, 15, 296), (17, 19, 323, 321), (298, 297, 325, 326), (298, 19, 21, 299), (299, 21, 23, 300), (300, 23, 25, 301), (301, 25, 27, 302), (302, 27, 29, 303), (303, 29, 31, 304), (304, 31, 340, 342), (305, 304, 342, 343), (306, 35, 37, 307), (307, 37, 39, 308), (308, 39, 41, 309), (309, 41, 43, 310), (310, 43, 45, 311), (311, 45, 47, 312), (313, 312, 336, 337), (49, 51, 335, 333), (314, 51, 53, 315), (315, 53, 55, 316), (316, 55, 57, 317), (317, 57, 59, 318), (318, 59, 61, 319), (3, 1, 63, 61, 59, 57, 55, 53, 51, 49, 47, 45, 43, 41, 39, 37, 35, 33, 31, 29, 27, 25, 23, 21, 19, 17, 15, 13, 11, 9, 7, 5), (319, 61, 63, 320), (320, 63, 330, 332), (18, 20, 127), (86, 87, 235, 236), (215, 216, 280, 279), (87, 88, 234, 235), (216, 217, 281, 280), (88, 89, 233, 234), (217, 218, 282, 281), (89, 90, 232, 233), (218, 219, 283, 282), (90, 91, 231, 232), (219, 220, 284, 283), (64, 65, 257, 226), (193, 194, 258, 225), (91, 92, 230, 231), (220, 221, 285, 284), (65, 66, 256, 257), (194, 195, 259, 258), (92, 93, 229, 230), (221, 222, 286, 285), (66, 67, 255, 256), (195, 196, 260, 259), (93, 94, 228, 229), (222, 223, 287, 286), (67, 68, 254, 255), (196, 197, 261, 260), (94, 95, 227, 228), (223, 224, 288, 287), (68, 69, 253, 254), (197, 198, 262, 261), (95, 64, 226, 227), (224, 193, 225, 288), (69, 70, 252, 253), (198, 199, 263, 262), (126, 125, 133, 131), (36, 38, 127), (54, 56, 127), (10, 12, 127), (28, 30, 127), (46, 48, 127), (2, 4, 127), (20, 22, 127), (38, 40, 127), (56, 58, 127), (12, 14, 127), (30, 32, 127), (48, 50, 127), (4, 6, 127), (22, 24, 127), (40, 42, 127), (58, 60, 127), (14, 16, 127), (32, 34, 127), (50, 52, 127), (6, 8, 127), (24, 26, 127), (42, 44, 127), (60, 62, 127), (16, 18, 127), (34, 36, 127), (52, 54, 127), (8, 10, 127), (26, 28, 127), (44, 46, 127), (0, 2, 127), (62, 0, 127), (24, 22, 150, 152), (99, 98, 187, 185), (125, 124, 135, 133), (6, 4, 132, 134), (98, 97, 189, 187), (58, 56, 184, 186), (124, 123, 137, 135), (97, 96, 191, 189), (40, 38, 166, 168), (123, 122, 139, 137), (22, 20, 148, 150), (96, 128, 192, 191), (122, 121, 141, 139), (4, 2, 130, 132), (56, 54, 182, 184), (121, 120, 143, 141), (38, 36, 164, 166), (120, 119, 145, 143), (20, 18, 146, 148), (119, 118, 147, 145), (54, 52, 180, 182), (118, 117, 149, 147), (2, 0, 129, 130), (36, 34, 162, 164), (117, 116, 151, 149), (18, 16, 144, 146), (116, 115, 153, 151), (52, 50, 178, 180), (115, 114, 155, 153), (34, 32, 160, 162), (114, 113, 157, 155), (186, 187, 189, 188), (184, 185, 187, 186), (182, 183, 185, 184), (180, 181, 183, 182), (178, 179, 181, 180), (176, 177, 179, 178), (174, 175, 177, 176), (172, 173, 175, 174), (170, 171, 173, 172), (168, 169, 171, 170), (166, 167, 169, 168), (164, 165, 167, 166), (162, 163, 165, 164), (160, 161, 163, 162), (158, 159, 161, 160), (156, 157, 159, 158), (154, 155, 157, 156), (152, 153, 155, 154), (150, 151, 153, 152), (148, 149, 151, 150), (146, 147, 149, 148), (144, 145, 147, 146), (142, 143, 145, 144), (140, 141, 143, 142), (138, 139, 141, 140), (136, 137, 139, 138), (134, 135, 137, 136), (132, 133, 135, 134), (130, 131, 133, 132), (129, 192, 131, 130), (188, 189, 191, 190), (190, 191, 192, 129), (42, 40, 168, 170), (100, 99, 185, 183), (128, 126, 131, 192), (60, 58, 186, 188), (101, 100, 183, 181), (8, 6, 134, 136), (102, 101, 181, 179), (26, 24, 152, 154), (44, 42, 170, 172), (103, 102, 179, 177), (62, 60, 188, 190), (104, 103, 177, 175), (10, 8, 136, 138), (105, 104, 175, 173), (28, 26, 154, 156), (46, 44, 172, 174), (106, 105, 173, 171), (0, 62, 190, 129), (107, 106, 171, 169), (12, 10, 138, 140), (108, 107, 169, 167), (30, 28, 156, 158), (109, 108, 167, 165), (48, 46, 174, 176), (110, 109, 165, 163), (14, 12, 140, 142), (111, 110, 163, 161), (32, 30, 158, 160), (50, 48, 176, 178), (112, 111, 161, 159), (113, 112, 159, 157), (16, 14, 142, 144), (128, 193, 224, 126), (126, 224, 223, 125), (125, 223, 222, 124), (124, 222, 221, 123), (123, 221, 220, 122), (122, 220, 219, 121), (121, 219, 218, 120), (120, 218, 217, 119), (119, 217, 216, 118), (118, 216, 215, 117), (117, 215, 214, 116), (116, 214, 213, 115), (115, 213, 212, 114), (114, 212, 211, 113), (113, 211, 210, 112), (112, 210, 209, 111), (111, 209, 208, 110), (110, 208, 207, 109), (109, 207, 206, 108), (108, 206, 205, 107), (107, 205, 204, 106), (106, 204, 203, 105), (105, 203, 202, 104), (104, 202, 201, 103), (103, 201, 200, 102), (102, 200, 199, 101), (101, 199, 198, 100), (100, 198, 197, 99), (99, 197, 196, 98), (98, 196, 195, 97), (97, 195, 194, 96), (96, 194, 193, 128), (258, 227, 226, 225), (259, 228, 227, 258), (260, 229, 228, 259), (261, 230, 229, 260), (262, 231, 230, 261), (263, 232, 231, 262), (264, 233, 232, 263), (265, 234, 233, 264), (266, 235, 234, 265), (267, 236, 235, 266), (268, 237, 236, 267), (269, 238, 237, 268), (270, 239, 238, 269), (271, 240, 239, 270), (272, 241, 240, 271), (273, 242, 241, 272), (274, 243, 242, 273), (275, 244, 243, 274), (276, 245, 244, 275), (277, 246, 245, 276), (278, 247, 246, 277), (279, 248, 247, 278), (280, 249, 248, 279), (281, 250, 249, 280), (282, 251, 250, 281), (283, 252, 251, 282), (284, 253, 252, 283), (285, 254, 253, 284), (286, 255, 254, 285), (287, 256, 255, 286), (288, 257, 256, 287), (225, 226, 257, 288), (214, 215, 279, 278), (85, 86, 236, 237), (213, 214, 278, 277), (84, 85, 237, 238), (212, 213, 277, 276), (83, 84, 238, 239), (211, 212, 276, 275), (82, 83, 239, 240), (210, 211, 275, 274), (81, 82, 240, 241), (209, 210, 274, 273), (80, 81, 241, 242), (208, 209, 273, 272), (79, 80, 242, 243), (207, 208, 272, 271), (78, 79, 243, 244), (206, 207, 271, 270), (77, 78, 244, 245), (205, 206, 270, 269), (76, 77, 245, 246), (204, 205, 269, 268), (75, 76, 246, 247), (203, 204, 268, 267), (74, 75, 247, 248), (202, 203, 267, 266), (73, 74, 248, 249), (201, 202, 266, 265), (72, 73, 249, 250), (200, 201, 265, 264), (71, 72, 250, 251), (199, 200, 264, 263), (70, 71, 251, 252), (95, 320, 289, 64), (94, 319, 320, 95), (93, 318, 319, 94), (92, 317, 318, 93), (91, 316, 317, 92), (90, 315, 316, 91), (89, 314, 315, 90), (88, 313, 314, 89), (87, 312, 313, 88), (86, 311, 312, 87), (85, 310, 311, 86), (84, 309, 310, 85), (83, 308, 309, 84), (82, 307, 308, 83), (81, 306, 307, 82), (80, 305, 306, 81), (79, 304, 305, 80), (78, 303, 304, 79), (77, 302, 303, 78), (76, 301, 302, 77), (75, 300, 301, 76), (74, 299, 300, 75), (73, 298, 299, 74), (72, 297, 298, 73), (71, 296, 297, 72), (70, 295, 296, 71), (69, 294, 295, 70), (68, 293, 294, 69), (67, 292, 293, 68), (66, 291, 292, 67), (65, 290, 291, 66), (64, 289, 290, 65), (324, 322, 321, 325), (325, 321, 323, 326), (19, 298, 326, 323), (296, 15, 322, 324), (297, 296, 324, 325), (15, 17, 321, 322), (329, 328, 327, 331), (332, 330, 328, 329), (3, 290, 331, 327), (289, 320, 332, 329), (290, 289, 329, 331), (1, 3, 327, 328), (336, 334, 333, 337), (337, 333, 335, 338), (51, 314, 338, 335), (47, 49, 333, 334), (312, 47, 334, 336), (314, 313, 337, 338), (342, 340, 339, 343), (343, 339, 341, 344), (33, 35, 341, 339), (306, 305, 343, 344), (31, 33, 339, 340), (35, 306, 344, 341)])
_uv = me_cylinder_002.uv_layers.new(name='UVMap')
_uv.uv.foreach_set('vector', [0.2032, 0.4854, 0.25, 0.49, 0.25, 0.49, 0.2032, 0.4854, 0.9688, 0.9508, 0.9688, 1.0, 0.9375, 1.0, 0.9375, 0.9508, 0.9375, 0.9508, 0.9375, 1.0, 0.9062, 1.0, 0.9062, 0.9508, 0.9062, 0.9508, 0.9062, 1.0, 0.875, 1.0, 0.875, 0.9508, 0.875, 0.9508, 0.875, 1.0, 0.8438, 1.0, 0.8438, 0.9508, 0.8438, 0.9508, 0.8438, 1.0, 0.8125, 1.0, 0.8125, 0.9508, 0.8125, 0.9508, 0.8125, 1.0, 0.7812, 1.0, 0.7812, 0.9508, 0.49, 0.25, 0.4854, 0.2032, 0.4854, 0.2032, 0.49, 0.25, 0.7188, 0.9508, 0.75, 0.9508, 0.75, 0.9508, 0.7188, 0.9508, 0.7188, 0.9508, 0.7188, 1.0, 0.6875, 1.0, 0.6875, 0.9508, 0.6875, 0.9508, 0.6875, 1.0, 0.6562, 1.0, 0.6562, 0.9508, 0.6562, 0.9508, 0.6562, 1.0, 0.625, 1.0, 0.625, 0.9508, 0.625, 0.9508, 0.625, 1.0, 0.5938, 1.0, 0.5938, 0.9508, 0.5938, 0.9508, 0.5938, 1.0, 0.5625, 1.0, 0.5625, 0.9508, 0.5625, 0.9508, 0.5625, 1.0, 0.5312, 1.0, 0.5312, 0.9508, 0.5312, 0.9508, 0.5312, 1.0, 0.5312, 1.0, 0.5312, 0.9508, 0.5, 0.9508, 0.5312, 0.9508, 0.5312, 0.9508, 0.5, 0.9508, 0.4688, 0.9508, 0.4688, 1.0, 0.4375, 1.0, 0.4375, 0.9508, 0.4375, 0.9508, 0.4375, 1.0, 0.4062, 1.0, 0.4062, 0.9508, 0.4062, 0.9508, 0.4062, 1.0, 0.375, 1.0, 0.375, 0.9508, 0.375, 0.9508, 0.375, 1.0, 0.3438, 1.0, 0.3438, 0.9508, 0.3438, 0.9508, 0.3438, 1.0, 0.3125, 1.0, 0.3125, 0.9508, 0.3125, 0.9508, 0.3125, 1.0, 0.2812, 1.0, 0.2812, 0.9508, 0.25, 0.9508, 0.2812, 0.9508, 0.2812, 0.9508, 0.25, 0.9508, 0.01, 0.25, 0.01461, 0.2968, 0.01461, 0.2968, 0.01, 0.25, 0.2188, 0.9508, 0.2188, 1.0, 0.1875, 1.0, 0.1875, 0.9508, 0.1875, 0.9508, 0.1875, 1.0, 0.1562, 1.0, 0.1562, 0.9508, 0.1562, 0.9508, 0.1562, 1.0, 0.125, 1.0, 0.125, 0.9508, 0.125, 0.9508, 0.125, 1.0, 0.09375, 1.0, 0.09375, 0.9508, 0.09375, 0.9508, 0.09375, 1.0, 0.0625, 1.0, 0.0625, 0.9508, 0.2968, 0.4854, 0.25, 0.49, 0.2032, 0.4854, 0.1582, 0.4717, 0.1167, 0.4496, 0.08029, 0.4197, 0.05045, 0.3833, 0.02827, 0.3418, 0.01461, 0.2968, 0.01, 0.25, 0.01461, 0.2032, 0.02827, 0.1582, 0.05045, 0.1167, 0.08029, 0.08029, 0.1167, 0.05045, 0.1582, 0.02827, 0.2032, 0.01461, 0.25, 0.01, 0.2968, 0.01461, 0.3418, 0.02827, 0.3833, 0.05045, 0.4197, 0.08029, 0.4496, 0.1167, 0.4717, 0.1582, 0.4854, 0.2032, 0.49, 0.25, 0.4854, 0.2968, 0.4717, 0.3418, 0.4496, 0.3833, 0.4197, 0.4197, 0.3833, 0.4496, 0.3418, 0.4717, 0.0625, 0.9508, 0.0625, 1.0, 0.03125, 1.0, 0.03125, 0.9508, 0.03125, 0.9508, 0.03125, 1.0, 0.03125, 1.0, 0.03125, 0.9508, 0.7188, 0.5, 0.6875, 0.5, 0.7188, 0.5, 0.3125, 0.9413, 0.2812, 0.9413, 0.2812, 0.9413, 0.3125, 0.9413, 0.6875, 0.9413, 0.7188, 0.9413, 0.7188, 0.9413, 0.6875, 0.9413, 0.2812, 0.9413, 0.25, 0.9413, 0.25, 0.9413, 0.2812, 0.9413, 0.7188, 0.9413, 0.75, 0.9413, 0.75, 0.9413, 0.7188, 0.9413, 0.25, 0.9413, 0.2188, 0.9413, 0.2188, 0.9413, 0.25, 0.9413, 0.75, 0.9413, 0.7812, 0.9413, 0.7812, 0.9413, 0.75, 0.9413, 0.2188, 0.9413, 0.1875, 0.9413, 0.1875, 0.9413, 0.2188, 0.9413, 0.7812, 0.9413, 0.8125, 0.9413, 0.8125, 0.9413, 0.7812, 0.9413, 0.1875, 0.9413, 0.1562, 0.9413, 0.1562, 0.9413, 0.1875, 0.9413, 0.8125, 0.9413, 0.8438, 0.9413, 0.8438, 0.9413, 0.8125, 0.9413, 1.0, 0.9413, 0.9687, 0.9413, 0.9687, 0.9413, 1.0, 0.9413, 0.0, 0.9413, 0.03125, 0.9413, 0.03125, 0.9413, 0.0, 0.9413, 0.1562, 0.9413, 0.125, 0.9413, 0.125, 0.9413, 0.1562, 0.9413, 0.8438, 0.9413, 0.875, 0.9413, 0.875, 0.9413, 0.8438, 0.9413, 0.9687, 0.9413, 0.9375, 0.9413, 0.9375, 0.9413, 0.9687, 0.9413, 0.03125, 0.9413, 0.0625, 0.9413, 0.0625, 0.9413, 0.03125, 0.9413, 0.125, 0.9413, 0.09375, 0.9413, 0.09375, 0.9413, 0.125, 0.9413, 0.875, 0.9413, 0.9062, 0.9413, 0.9062, 0.9413, 0.875, 0.9413, 0.9375, 0.9413, 0.9062, 0.9413, 0.9062, 0.9413, 0.9375, 0.9413, 0.0625, 0.9413, 0.09375, 0.9413, 0.09375, 0.9413, 0.0625, 0.9413, 0.09375, 0.9413, 0.0625, 0.9413, 0.0625, 0.9413, 0.09375, 0.9413, 0.9062, 0.9413, 0.9375, 0.9413, 0.9375, 0.9413, 0.9062, 0.9413, 0.9062, 0.9413, 0.875, 0.9413, 0.875, 0.9413, 0.9062, 0.9413, 0.09375, 0.9413, 0.125, 0.9413, 0.125, 0.9413, 0.09375, 0.9413, 0.0625, 0.9413, 0.03125, 0.9413, 0.03125, 0.9413, 0.0625, 0.9413, 0.9375, 0.9413, 0.9687, 0.9413, 0.9687, 0.9413, 0.9375, 0.9413, 0.875, 0.9413, 0.8438, 0.9413, 0.8438, 0.9413, 0.875, 0.9413, 0.125, 0.9413, 0.1562, 0.9413, 0.1562, 0.9413, 0.125, 0.9413, 0.03125, 0.9413, 0.0, 0.9413, 0.0, 0.9413, 0.03125, 0.9413, 0.9687, 0.9413, 1.0, 0.9413, 1.0, 0.9413, 0.9687, 0.9413, 0.8438, 0.9413, 0.8125, 0.9413, 0.8125, 0.9413, 0.8438, 0.9413, 0.1562, 0.9413, 0.1875, 0.9413, 0.1875, 0.9413, 0.1562, 0.9413, 0.9688, 0.5, 0.9375, 0.5, 0.9375, 0.5, 0.9688, 0.5, 0.4375, 0.5, 0.4062, 0.5, 0.4375, 0.5, 0.1562, 0.5, 0.125, 0.5, 0.1562, 0.5, 0.8438, 0.5, 0.8125, 0.5, 0.8438, 0.5, 0.5625, 0.5, 0.5312, 0.5, 0.5625, 0.5, 0.2812, 0.5, 0.25, 0.5, 0.2812, 0.5, 0.9688, 0.5, 0.9375, 0.5, 0.9688, 0.5, 0.6875, 0.5, 0.6562, 0.5, 0.6875, 0.5, 0.4062, 0.5, 0.375, 0.5, 0.4062, 0.5, 0.125, 0.5, 0.09375, 0.5, 0.125, 0.5, 0.8125, 0.5, 0.7812, 0.5, 0.8125, 0.5, 0.5312, 0.5, 0.5, 0.5, 0.5312, 0.5, 0.25, 0.5, 0.2188, 0.5, 0.25, 0.5, 0.9375, 0.5, 0.9062, 0.5, 0.9375, 0.5, 0.6562, 0.5, 0.625, 0.5, 0.6562, 0.5, 0.375, 0.5, 0.3438, 0.5, 0.375, 0.5, 0.09375, 0.5, 0.0625, 0.5, 0.09375, 0.5, 0.7812, 0.5, 0.75, 0.5, 0.7812, 0.5, 0.5, 0.5, 0.4688, 0.5, 0.5, 0.5, 0.2188, 0.5, 0.1875, 0.5, 0.2188, 0.5, 0.9062, 0.5, 0.875, 0.5, 0.9062, 0.5, 0.625, 0.5, 0.5938, 0.5, 0.625, 0.5, 0.3438, 0.5, 0.3125, 0.5, 0.3438, 0.5, 0.0625, 0.5, 0.03125, 0.5, 0.0625, 0.5, 0.75, 0.5, 0.7188, 0.5, 0.75, 0.5, 0.4688, 0.5, 0.4375, 0.5, 0.4688, 0.5, 0.1875, 0.5, 0.1562, 0.5, 0.1875, 0.5, 0.875, 0.5, 0.8438, 0.5, 0.875, 0.5, 0.5938, 0.5, 0.5625, 0.5, 0.5938, 0.5, 0.3125, 0.5, 0.2812, 0.5, 0.3125, 0.5, 1.0, 0.5, 0.9688, 0.5, 1.0, 0.5, 0.03125, 0.5, 0.0, 0.5, 0.03125, 0.5, 0.625, 0.5, 0.6562, 0.5, 0.6562, 0.5, 0.625, 0.5, 0.125, 0.5, 0.09375, 0.5, 0.09375, 0.5, 0.125, 0.5, 0.9375, 0.5, 0.9062, 0.5, 0.9062, 0.5, 0.9375, 0.5, 0.9062, 0.5, 0.9375, 0.5, 0.9375, 0.5, 0.9062, 0.5, 0.09375, 0.5, 0.0625, 0.5, 0.0625, 0.5, 0.09375, 0.5, 0.09375, 0.5, 0.125, 0.5, 0.125, 0.5, 0.09375, 0.5, 0.9062, 0.5, 0.875, 0.5, 0.875, 0.5, 0.9062, 0.5, 0.0625, 0.5, 0.03125, 0.5, 0.03125, 0.5, 0.0625, 0.5, 0.375, 0.5, 0.4062, 0.5, 0.4062, 0.5, 0.375, 0.5, 0.875, 0.5, 0.8437, 0.5, 0.8437, 0.5, 0.875, 0.5, 0.6562, 0.5, 0.6875, 0.5, 0.6875, 0.5, 0.6562, 0.5, 0.03125, 0.5, 0.0, 0.5, 0.0, 0.5, 0.03125, 0.5, 0.8437, 0.5, 0.8125, 0.5, 0.8125, 0.5, 0.8437, 0.5, 0.9375, 0.5, 0.9688, 0.5, 0.9688, 0.5, 0.9375, 0.5, 0.125, 0.5, 0.1562, 0.5, 0.1562, 0.5, 0.125, 0.5, 0.8125, 0.5, 0.7812, 0.5, 0.7812, 0.5, 0.8125, 0.5, 0.4062, 0.5, 0.4375, 0.5, 0.4375, 0.5, 0.4062, 0.5, 0.7812, 0.5, 0.75, 0.5, 0.75, 0.5, 0.7812, 0.5, 0.6875, 0.5, 0.7188, 0.5, 0.7188, 0.5, 0.6875, 0.5, 0.75, 0.5, 0.7188, 0.5, 0.7188, 0.5, 0.75, 0.5, 0.1562, 0.5, 0.1875, 0.5, 0.1875, 0.5, 0.1562, 0.5, 0.7188, 0.5, 0.6875, 0.5, 0.6875, 0.5, 0.7188, 0.5, 0.9688, 0.5, 1.0, 0.5, 1.0, 0.5, 0.9688, 0.5, 0.4375, 0.5, 0.4688, 0.5, 0.4688, 0.5, 0.4375, 0.5, 0.6875, 0.5, 0.6562, 0.5, 0.6562, 0.5, 0.6875, 0.5, 0.7188, 0.5, 0.75, 0.5, 0.75, 0.5, 0.7188, 0.5, 0.6562, 0.5, 0.625, 0.5, 0.625, 0.5, 0.6562, 0.5, 0.1875, 0.5, 0.2188, 0.5, 0.2188, 0.5, 0.1875, 0.5, 0.625, 0.5, 0.5938, 0.5, 0.5938, 0.5, 0.625, 0.5, 0.4688, 0.5, 0.5, 0.5, 0.5, 0.5, 0.4688, 0.5, 0.5938, 0.5, 0.5625, 0.5, 0.5625, 0.5, 0.5938, 0.5, 0.09375, 0.5, 0.09375, 0.5, 0.0625, 0.5, 0.0625, 0.5, 0.125, 0.5, 0.125, 0.5, 0.09375, 0.5, 0.09375, 0.5, 0.1562, 0.5, 0.1562, 0.5, 0.125, 0.5, 0.125, 0.5, 0.1875, 0.5, 0.1875, 0.5, 0.1562, 0.5, 0.1562, 0.5, 0.2188, 0.5, 0.2188, 0.5, 0.1875, 0.5, 0.1875, 0.5, 0.25, 0.5, 0.25, 0.5, 0.2188, 0.5, 0.2188, 0.5, 0.2812, 0.5, 0.2812, 0.5, 0.25, 0.5, 0.25, 0.5, 0.3125, 0.5, 0.3125, 0.5, 0.2812, 0.5, 0.2812, 0.5, 0.3438, 0.5, 0.3438, 0.5, 0.3125, 0.5, 0.3125, 0.5, 0.375, 0.5, 0.375, 0.5, 0.3438, 0.5, 0.3438, 0.5, 0.4062, 0.5, 0.4062, 0.5, 0.375, 0.5, 0.375, 0.5, 0.4375, 0.5, 0.4375, 0.5, 0.4062, 0.5, 0.4062, 0.5, 0.4688, 0.5, 0.4688, 0.5, 0.4375, 0.5, 0.4375, 0.5, 0.5, 0.5, 0.5, 0.5, 0.4688, 0.5, 0.4688, 0.5, 0.5312, 0.5, 0.5312, 0.5, 0.5, 0.5, 0.5, 0.5, 0.5625, 0.5, 0.5625, 0.5, 0.5312, 0.5, 0.5312, 0.5, 0.5938, 0.5, 0.5938, 0.5, 0.5625, 0.5, 0.5625, 0.5, 0.625, 0.5, 0.625, 0.5, 0.5938, 0.5, 0.5938, 0.5, 0.6562, 0.5, 0.6562, 0.5, 0.625, 0.5, 0.625, 0.5, 0.6875, 0.5, 0.6875, 0.5, 0.6562, 0.5, 0.6562, 0.5, 0.7188, 0.5, 0.7188, 0.5, 0.6875, 0.5, 0.6875, 0.5, 0.75, 0.5, 0.75, 0.5, 0.7188, 0.5, 0.7188, 0.5, 0.7812, 0.5, 0.7812, 0.5, 0.75, 0.5, 0.75, 0.5, 0.8125, 0.5, 0.8125, 0.5, 0.7812, 0.5, 0.7812, 0.5, 0.8438, 0.5, 0.8437, 0.5, 0.8125, 0.5, 0.8125, 0.5, 0.875, 0.5, 0.875, 0.5, 0.8437, 0.5, 0.8438, 0.5, 0.9062, 0.5, 0.9062, 0.5, 0.875, 0.5, 0.875, 0.5, 0.9375, 0.5, 0.9375, 0.5, 0.9062, 0.5, 0.9062, 0.5, 0.9688, 0.5, 0.9688, 0.5, 0.9375, 0.5, 0.9375, 0.5, 1.0, 0.5, 1.0, 0.5, 0.9688, 0.5, 0.9688, 0.5, 0.0625, 0.5, 0.0625, 0.5, 0.03125, 0.5, 0.03125, 0.5, 0.03125, 0.5, 0.03125, 0.5, 0.0, 0.5, 0.0, 0.5, 0.3438, 0.5, 0.375, 0.5, 0.375, 0.5, 0.3438, 0.5, 0.1562, 0.5, 0.125, 0.5, 0.125, 0.5, 0.1562, 0.5, 1.0, 0.5, 0.9688, 0.5, 0.9688, 0.5, 1.0, 0.5, 0.0625, 0.5, 0.09375, 0.5, 0.09375, 0.5, 0.0625, 0.5, 0.1875, 0.5, 0.1562, 0.5, 0.1562, 0.5, 0.1875, 0.5, 0.875, 0.5, 0.9062, 0.5, 0.9062, 0.5, 0.875, 0.5, 0.2188, 0.5, 0.1875, 0.5, 0.1875, 0.5, 0.2188, 0.5, 0.5938, 0.5, 0.625, 0.5, 0.625, 0.5, 0.5938, 0.5, 0.3125, 0.5, 0.3438, 0.5, 0.3438, 0.5, 0.3125, 0.5, 0.25, 0.5, 0.2188, 0.5, 0.2188, 0.5, 0.25, 0.5, 0.03125, 0.5, 0.0625, 0.5, 0.0625, 0.5, 0.03125, 0.5, 0.2812, 0.5, 0.25, 0.5, 0.25, 0.5, 0.2812, 0.5, 0.8438, 0.5, 0.875, 0.5, 0.875, 0.5, 0.8438, 0.5, 0.3125, 0.5, 0.2812, 0.5, 0.2812, 0.5, 0.3125, 0.5, 0.5625, 0.5, 0.5938, 0.5, 0.5938, 0.5, 0.5625, 0.5, 0.2812, 0.5, 0.3125, 0.5, 0.3125, 0.5, 0.2812, 0.5, 0.3438, 0.5, 0.3125, 0.5, 0.3125, 0.5, 0.3438, 0.5, 0.0, 0.5, 0.03125, 0.5, 0.03125, 0.5, 0.0, 0.5, 0.375, 0.5, 0.3438, 0.5, 0.3438, 0.5, 0.375, 0.5, 0.8125, 0.5, 0.8438, 0.5, 0.8438, 0.5, 0.8125, 0.5, 0.4062, 0.5, 0.375, 0.5, 0.375, 0.5, 0.4062, 0.5, 0.5312, 0.5, 0.5625, 0.5, 0.5625, 0.5, 0.5312, 0.5, 0.4375, 0.5, 0.4062, 0.5, 0.4062, 0.5, 0.4375, 0.5, 0.25, 0.5, 0.2812, 0.5, 0.2812, 0.5, 0.25, 0.5, 0.4688, 0.5, 0.4375, 0.5, 0.4375, 0.5, 0.4688, 0.5, 0.7812, 0.5, 0.8125, 0.5, 0.8125, 0.5, 0.7812, 0.5, 0.5, 0.5, 0.4688, 0.5, 0.4688, 0.5, 0.5, 0.5, 0.5, 0.5, 0.5312, 0.5, 0.5312, 0.5, 0.5, 0.5, 0.2188, 0.5, 0.25, 0.5, 0.25, 0.5, 0.2188, 0.5, 0.5312, 0.5, 0.5, 0.5, 0.5, 0.5, 0.5312, 0.5, 0.5625, 0.5, 0.5312, 0.5, 0.5312, 0.5, 0.5625, 0.5, 0.75, 0.5, 0.7812, 0.5, 0.7812, 0.5, 0.75, 0.5, 1.0, 0.5, 1.0, 0.9413, 0.9687, 0.9413, 0.9688, 0.5, 0.9688, 0.5, 0.9687, 0.9413, 0.9375, 0.9413, 0.9375, 0.5, 0.9375, 0.5, 0.9375, 0.9413, 0.9062, 0.9413, 0.9062, 0.5, 0.9062, 0.5, 0.9062, 0.9413, 0.875, 0.9413, 0.875, 0.5, 0.875, 0.5, 0.875, 0.9413, 0.8438, 0.9413, 0.8437, 0.5, 0.8437, 0.5, 0.8438, 0.9413, 0.8125, 0.9413, 0.8125, 0.5, 0.8125, 0.5, 0.8125, 0.9413, 0.7812, 0.9413, 0.7812, 0.5, 0.7812, 0.5, 0.7812, 0.9413, 0.75, 0.9413, 0.75, 0.5, 0.75, 0.5, 0.75, 0.9413, 0.7188, 0.9413, 0.7188, 0.5, 0.7188, 0.5, 0.7188, 0.9413, 0.6875, 0.9413, 0.6875, 0.5, 0.6875, 0.5, 0.6875, 0.9413, 0.6562, 0.9413, 0.6562, 0.5, 0.6562, 0.5, 0.6562, 0.9413, 0.625, 0.9413, 0.625, 0.5, 0.625, 0.5, 0.625, 0.9413, 0.5938, 0.9413, 0.5938, 0.5, 0.5938, 0.5, 0.5938, 0.9413, 0.5625, 0.9413, 0.5625, 0.5, 0.5625, 0.5, 0.5625, 0.9413, 0.5312, 0.9413, 0.5312, 0.5, 0.5312, 0.5, 0.5312, 0.9413, 0.5, 0.9413, 0.5, 0.5, 0.5, 0.5, 0.5, 0.9413, 0.4688, 0.9413, 0.4688, 0.5, 0.4688, 0.5, 0.4688, 0.9413, 0.4375, 0.9413, 0.4375, 0.5, 0.4375, 0.5, 0.4375, 0.9413, 0.4063, 0.9413, 0.4062, 0.5, 0.4062, 0.5, 0.4063, 0.9413, 0.375, 0.9413, 0.375, 0.5, 0.375, 0.5, 0.375, 0.9413, 0.3438, 0.9413, 0.3438, 0.5, 0.3438, 0.5, 0.3438, 0.9413, 0.3125, 0.9413, 0.3125, 0.5, 0.3125, 0.5, 0.3125, 0.9413, 0.2812, 0.9413, 0.2812, 0.5, 0.2812, 0.5, 0.2812, 0.9413, 0.25, 0.9413, 0.25, 0.5, 0.25, 0.5, 0.25, 0.9413, 0.2188, 0.9413, 0.2188, 0.5, 0.2188, 0.5, 0.2188, 0.9413, 0.1875, 0.9413, 0.1875, 0.5, 0.1875, 0.5, 0.1875, 0.9413, 0.1562, 0.9413, 0.1562, 0.5, 0.1562, 0.5, 0.1562, 0.9413, 0.125, 0.9413, 0.125, 0.5, 0.125, 0.5, 0.125, 0.9413, 0.09375, 0.9413, 0.09375, 0.5, 0.09375, 0.5, 0.09375, 0.9413, 0.0625, 0.9413, 0.0625, 0.5, 0.0625, 0.5, 0.0625, 0.9413, 0.03125, 0.9413, 0.03125, 0.5, 0.03125, 0.5, 0.03125, 0.9413, 0.0, 0.9413, 0.0, 0.5, 0.03125, 0.9413, 0.03125, 0.9413, 0.0, 0.9413, 0.0, 0.9413, 0.0625, 0.9413, 0.0625, 0.9413, 0.03125, 0.9413, 0.03125, 0.9413, 0.09375, 0.9413, 0.09375, 0.9413, 0.0625, 0.9413, 0.0625, 0.9413, 0.125, 0.9413, 0.125, 0.9413, 0.09375, 0.9413, 0.09375, 0.9413, 0.1562, 0.9413, 0.1562, 0.9413, 0.125, 0.9413, 0.125, 0.9413, 0.1875, 0.9413, 0.1875, 0.9413, 0.1562, 0.9413, 0.1562, 0.9413, 0.2188, 0.9413, 0.2188, 0.9413, 0.1875, 0.9413, 0.1875, 0.9413, 0.25, 0.9413, 0.25, 0.9413, 0.2188, 0.9413, 0.2188, 0.9413, 0.2812, 0.9413, 0.2812, 0.9413, 0.25, 0.9413, 0.25, 0.9413, 0.3125, 0.9413, 0.3125, 0.9413, 0.2812, 0.9413, 0.2812, 0.9413, 0.3438, 0.9413, 0.3438, 0.9413, 0.3125, 0.9413, 0.3125, 0.9413, 0.375, 0.9413, 0.375, 0.9413, 0.3438, 0.9413, 0.3438, 0.9413, 0.4063, 0.9413, 0.4063, 0.9413, 0.375, 0.9413, 0.375, 0.9413, 0.4375, 0.9413, 0.4375, 0.9413, 0.4063, 0.9413, 0.4063, 0.9413, 0.4688, 0.9413, 0.4688, 0.9413, 0.4375, 0.9413, 0.4375, 0.9413, 0.5, 0.9413, 0.5, 0.9413, 0.4688, 0.9413, 0.4688, 0.9413, 0.5312, 0.9413, 0.5312, 0.9413, 0.5, 0.9413, 0.5, 0.9413, 0.5625, 0.9413, 0.5625, 0.9413, 0.5312, 0.9413, 0.5312, 0.9413, 0.5938, 0.9413, 0.5938, 0.9413, 0.5625, 0.9413, 0.5625, 0.9413, 0.625, 0.9413, 0.625, 0.9413, 0.5938, 0.9413, 0.5938, 0.9413, 0.6562, 0.9413, 0.6562, 0.9413, 0.625, 0.9413, 0.625, 0.9413, 0.6875, 0.9413, 0.6875, 0.9413, 0.6562, 0.9413, 0.6562, 0.9413, 0.7188, 0.9413, 0.7188, 0.9413, 0.6875, 0.9413, 0.6875, 0.9413, 0.75, 0.9413, 0.75, 0.9413, 0.7188, 0.9413, 0.7188, 0.9413, 0.7812, 0.9413, 0.7812, 0.9413, 0.75, 0.9413, 0.75, 0.9413, 0.8125, 0.9413, 0.8125, 0.9413, 0.7812, 0.9413, 0.7812, 0.9413, 0.8438, 0.9413, 0.8438, 0.9413, 0.8125, 0.9413, 0.8125, 0.9413, 0.875, 0.9413, 0.875, 0.9413, 0.8438, 0.9413, 0.8438, 0.9413, 0.9062, 0.9413, 0.9062, 0.9413, 0.875, 0.9413, 0.875, 0.9413, 0.9375, 0.9413, 0.9375, 0.9413, 0.9062, 0.9413, 0.9062, 0.9413, 0.9687, 0.9413, 0.9687, 0.9413, 0.9375, 0.9413, 0.9375, 0.9413, 1.0, 0.9413, 1.0, 0.9413, 0.9687, 0.9413, 0.9687, 0.9413, 0.6562, 0.9413, 0.6875, 0.9413, 0.6875, 0.9413, 0.6562, 0.9413, 0.3438, 0.9413, 0.3125, 0.9413, 0.3125, 0.9413, 0.3438, 0.9413, 0.625, 0.9413, 0.6562, 0.9413, 0.6562, 0.9413, 0.625, 0.9413, 0.375, 0.9413, 0.3438, 0.9413, 0.3438, 0.9413, 0.375, 0.9413, 0.5938, 0.9413, 0.625, 0.9413, 0.625, 0.9413, 0.5938, 0.9413, 0.4063, 0.9413, 0.375, 0.9413, 0.375, 0.9413, 0.4063, 0.9413, 0.5625, 0.9413, 0.5938, 0.9413, 0.5938, 0.9413, 0.5625, 0.9413, 0.4375, 0.9413, 0.4063, 0.9413, 0.4063, 0.9413, 0.4375, 0.9413, 0.5312, 0.9413, 0.5625, 0.9413, 0.5625, 0.9413, 0.5312, 0.9413, 0.4688, 0.9413, 0.4375, 0.9413, 0.4375, 0.9413, 0.4688, 0.9413, 0.5, 0.9413, 0.5312, 0.9413, 0.5312, 0.9413, 0.5, 0.9413, 0.5, 0.9413, 0.4688, 0.9413, 0.4688, 0.9413, 0.5, 0.9413, 0.4688, 0.9413, 0.5, 0.9413, 0.5, 0.9413, 0.4688, 0.9413, 0.5312, 0.9413, 0.5, 0.9413, 0.5, 0.9413, 0.5312, 0.9413, 0.4375, 0.9413, 0.4688, 0.9413, 0.4688, 0.9413, 0.4375, 0.9413, 0.5625, 0.9413, 0.5312, 0.9413, 0.5312, 0.9413, 0.5625, 0.9413, 0.4063, 0.9413, 0.4375, 0.9413, 0.4375, 0.9413, 0.4063, 0.9413, 0.5938, 0.9413, 0.5625, 0.9413, 0.5625, 0.9413, 0.5938, 0.9413, 0.375, 0.9413, 0.4063, 0.9413, 0.4063, 0.9413, 0.375, 0.9413, 0.625, 0.9413, 0.5938, 0.9413, 0.5938, 0.9413, 0.625, 0.9413, 0.3438, 0.9413, 0.375, 0.9413, 0.375, 0.9413, 0.3438, 0.9413, 0.6562, 0.9413, 0.625, 0.9413, 0.625, 0.9413, 0.6562, 0.9413, 0.3125, 0.9413, 0.3438, 0.9413, 0.3438, 0.9413, 0.3125, 0.9413, 0.6875, 0.9413, 0.6562, 0.9413, 0.6562, 0.9413, 0.6875, 0.9413, 0.2812, 0.9413, 0.3125, 0.9413, 0.3125, 0.9413, 0.2812, 0.9413, 0.7188, 0.9413, 0.6875, 0.9413, 0.6875, 0.9413, 0.7188, 0.9413, 0.25, 0.9413, 0.2812, 0.9413, 0.2812, 0.9413, 0.25, 0.9413, 0.75, 0.9413, 0.7188, 0.9413, 0.7188, 0.9413, 0.75, 0.9413, 0.2188, 0.9413, 0.25, 0.9413, 0.25, 0.9413, 0.2188, 0.9413, 0.7812, 0.9413, 0.75, 0.9413, 0.75, 0.9413, 0.7812, 0.9413, 0.1875, 0.9413, 0.2188, 0.9413, 0.2188, 0.9413, 0.1875, 0.9413, 0.8125, 0.9413, 0.7812, 0.9413, 0.7812, 0.9413, 0.8125, 0.9413, 0.03125, 0.9413, 0.03125, 0.9508, 0.0, 0.9508, 0.0, 0.9413, 0.0625, 0.9413, 0.0625, 0.9508, 0.03125, 0.9508, 0.03125, 0.9413, 0.09375, 0.9413, 0.09375, 0.9508, 0.0625, 0.9508, 0.0625, 0.9413, 0.125, 0.9413, 0.125, 0.9508, 0.09375, 0.9508, 0.09375, 0.9413, 0.1562, 0.9413, 0.1562, 0.9508, 0.125, 0.9508, 0.125, 0.9413, 0.1875, 0.9413, 0.1875, 0.9508, 0.1562, 0.9508, 0.1562, 0.9413, 0.2188, 0.9413, 0.2188, 0.9508, 0.1875, 0.9508, 0.1875, 0.9413, 0.25, 0.9413, 0.25, 0.9508, 0.2188, 0.9508, 0.2188, 0.9413, 0.2812, 0.9413, 0.2812, 0.9508, 0.25, 0.9508, 0.25, 0.9413, 0.3125, 0.9413, 0.3125, 0.9508, 0.2812, 0.9508, 0.2812, 0.9413, 0.3438, 0.9413, 0.3438, 0.9508, 0.3125, 0.9508, 0.3125, 0.9413, 0.375, 0.9413, 0.375, 0.9508, 0.3438, 0.9508, 0.3438, 0.9413, 0.4063, 0.9413, 0.4062, 0.9508, 0.375, 0.9508, 0.375, 0.9413, 0.4375, 0.9413, 0.4375, 0.9508, 0.4062, 0.9508, 0.4063, 0.9413, 0.4688, 0.9413, 0.4688, 0.9508, 0.4375, 0.9508, 0.4375, 0.9413, 0.5, 0.9413, 0.5, 0.9508, 0.4688, 0.9508, 0.4688, 0.9413, 0.5312, 0.9413, 0.5312, 0.9508, 0.5, 0.9508, 0.5, 0.9413, 0.5625, 0.9413, 0.5625, 0.9508, 0.5312, 0.9508, 0.5312, 0.9413, 0.5938, 0.9413, 0.5938, 0.9508, 0.5625, 0.9508, 0.5625, 0.9413, 0.625, 0.9413, 0.625, 0.9508, 0.5938, 0.9508, 0.5938, 0.9413, 0.6562, 0.9413, 0.6562, 0.9508, 0.625, 0.9508, 0.625, 0.9413, 0.6875, 0.9413, 0.6875, 0.9508, 0.6562, 0.9508, 0.6562, 0.9413, 0.7188, 0.9413, 0.7188, 0.9508, 0.6875, 0.9508, 0.6875, 0.9413, 0.75, 0.9413, 0.75, 0.9508, 0.7188, 0.9508, 0.7188, 0.9413, 0.7812, 0.9413, 0.7812, 0.9508, 0.75, 0.9508, 0.75, 0.9413, 0.8125, 0.9413, 0.8125, 0.9508, 0.7812, 0.9508, 0.7812, 0.9413, 0.8438, 0.9413, 0.8438, 0.9508, 0.8125, 0.9508, 0.8125, 0.9413, 0.875, 0.9413, 0.875, 0.9508, 0.8438, 0.9508, 0.8438, 0.9413, 0.9062, 0.9413, 0.9062, 0.9508, 0.875, 0.9508, 0.875, 0.9413, 0.9375, 0.9413, 0.9375, 0.9508, 0.9062, 0.9508, 0.9062, 0.9413, 0.9687, 0.9413, 0.9688, 0.9508, 0.9375, 0.9508, 0.9375, 0.9413, 1.0, 0.9413, 1.0, 0.9508, 0.9688, 0.9508, 0.9687, 0.9413, 0.7812, 0.9508, 0.7812, 1.0, 0.75, 1.0, 0.75, 0.9508, 0.75, 0.9508, 0.75, 1.0, 0.7188, 1.0, 0.7188, 0.9508, 0.7188, 1.0, 0.7188, 0.9508, 0.7188, 0.9508, 0.7188, 1.0, 0.7812, 0.9508, 0.7812, 1.0, 0.7812, 1.0, 0.7812, 0.9508, 0.75, 0.9508, 0.7812, 0.9508, 0.7812, 0.9508, 0.75, 0.9508, 0.4854, 0.2968, 0.49, 0.25, 0.49, 0.25, 0.4854, 0.2968, 1.0, 0.9508, 1.0, 1.0, 0.9688, 1.0, 0.9688, 0.9508, 0.03125, 0.9508, 0.03125, 1.0, 0.0, 1.0, 0.0, 0.9508, 0.9688, 1.0, 0.9688, 0.9508, 0.9688, 0.9508, 0.9688, 1.0, 0.0, 0.9508, 0.03125, 0.9508, 0.03125, 0.9508, 0.0, 0.9508, 0.9688, 0.9508, 1.0, 0.9508, 1.0, 0.9508, 0.9688, 0.9508, 0.25, 0.49, 0.2968, 0.4854, 0.2968, 0.4854, 0.25, 0.49, 0.2812, 0.9508, 0.2812, 1.0, 0.25, 1.0, 0.25, 0.9508, 0.25, 0.9508, 0.25, 1.0, 0.2188, 1.0, 0.2188, 0.9508, 0.2188, 1.0, 0.2188, 0.9508, 0.2188, 0.9508, 0.2188, 1.0, 0.01461, 0.2032, 0.01, 0.25, 0.01, 0.25, 0.01461, 0.2032, 0.2812, 0.9508, 0.2812, 1.0, 0.2812, 1.0, 0.2812, 0.9508, 0.2188, 0.9508, 0.25, 0.9508, 0.25, 0.9508, 0.2188, 0.9508, 0.5312, 0.9508, 0.5312, 1.0, 0.5, 1.0, 0.5, 0.9508, 0.5, 0.9508, 0.5, 1.0, 0.4688, 1.0, 0.4688, 0.9508, 0.25, 0.01, 0.2032, 0.01461, 0.2032, 0.01461, 0.25, 0.01, 0.4688, 0.9508, 0.5, 0.9508, 0.5, 0.9508, 0.4688, 0.9508, 0.2968, 0.01461, 0.25, 0.01, 0.25, 0.01, 0.2968, 0.01461, 0.4688, 1.0, 0.4688, 0.9508, 0.4688, 0.9508, 0.4688, 1.0])
me_cylinder_002.use_remesh_fix_poles = True
me_cylinder_002.use_remesh_preserve_attributes = False
me_cylinder_002.use_mirror_vertex_groups = False
me_cylinder_002.update()
arm_armature_001 = bpy.data.armatures.new('Armature.001')  # bones are not reproduced

# ---- objects
ob_empty = bpy.data.objects.new('Empty', None)
ob_chassis = bpy.data.objects.new('Chassis', me_cube_002)
ob_handle = bpy.data.objects.new('Handle', me_cube_003)
ob_tube = bpy.data.objects.new('Tube', me_cylinder)
ob_sight = bpy.data.objects.new('Sight', me_cylinder_001)
ob_armature = bpy.data.objects.new('Armature', arm_armature_001)
ob_rocket = bpy.data.objects.new('Rocket', me_cylinder_002)

# ---- transforms, parenting, visibility, modifiers, constraints
ob_empty.location = (1.829e-10, -0.08311, -0.04893)
ob_empty.rotation_euler = (1.571, -0.0, 1.571)
ob_empty.scale = (0.2048, 0.2048, 0.2048)
ob_empty.empty_display_type = 'IMAGE'
ob_empty.empty_display_size = 5.0
ob_empty.lineart.crease_threshold = 0.0
ob_chassis.parent = ob_armature
ob_chassis.matrix_parent_inverse = Matrix(((1.0, -0.0, 0.0, -0.0), (-0.0, 0.0, 1.0, 0.04421), (0.0, -1.0, 0.0, 0.0), (0.0, 0.0, -0.0, 1.0)))
ob_chassis.location = (4.657e-10, 0.0, -0.1185)
ob_chassis.lineart.crease_threshold = 0.0
ob_handle.parent = ob_armature
ob_handle.matrix_parent_inverse = Matrix(((1.0, -0.0, 0.0, -0.0), (-0.0, 0.0, 1.0, 0.04421), (0.0, -1.0, 0.0, 0.0), (0.0, 0.0, -0.0, 1.0)))
ob_handle.location = (4.657e-10, 0.2042, -0.1185)
ob_handle.lineart.crease_threshold = 0.0
ob_tube.parent = ob_armature
ob_tube.matrix_parent_inverse = Matrix(((1.0, -0.0, 0.0, -0.0), (-0.0, 0.0, 1.0, 0.04421), (0.0, -1.0, 0.0, 0.0), (0.0, 0.0, -0.0, 1.0)))
ob_tube.location = (0.0, 0.0, -8.843e-05)
ob_tube.lineart.crease_threshold = 0.0
ob_sight.parent = ob_armature
ob_sight.matrix_parent_inverse = Matrix(((1.0, -0.0, 0.0, -0.0), (-0.0, 0.0, 1.0, 0.04421), (0.0, -1.0, 0.0, 0.0), (0.0, 0.0, -0.0, 1.0)))
ob_sight.location = (-0.001095, -0.07769, 0.09143)
ob_sight.lineart.crease_threshold = 0.0
ob_armature.location = (0.0, 0.0, -0.1935)
ob_armature.show_in_front = True
ob_armature.lineart.crease_threshold = 0.0
ob_rocket.parent = ob_armature
ob_rocket.matrix_parent_inverse = Matrix(((1.0, -0.0, 0.0, -8.004e-11), (-0.0, 1.0, 1.192e-07, 0.1782), (-0.0, -0.0, 1.0, 1.49e-08), (0.0, 0.0, -0.0, 1.0)))
ob_rocket.location = (0.0, -0.298, 0.0)
ob_rocket.lineart.crease_threshold = 0.0

# ---- collection membership
col_collection.objects.link(ob_empty)
col_collection.objects.link(ob_chassis)
col_collection.objects.link(ob_handle)
col_collection.objects.link(ob_tube)
col_collection.objects.link(ob_sight)
col_collection.objects.link(ob_armature)
col_collection.objects.link(ob_rocket)

# ---- scene / render settings (as saved in the file)
scene.frame_start = 1; scene.frame_end = 250; scene.frame_set(1)
scene.render.engine = 'BLENDER_EEVEE_NEXT'
scene.cycles.use_denoising = False
scene.cycles.samples = 128
scene.cycles.sampling_pattern = 'TABULATED_SOBOL'
scene.cycles.use_adaptive_sampling = False
scene.cycles.use_light_tree = False
scene.eevee.ray_tracing_options.trace_max_roughness = 0.0
scene.view_settings.view_transform = 'Filmic'
bpy.context.view_layer.update()

# ---- added for rendering (the .blend has no active camera and no usable light): camera, sun
cam_auto = bpy.data.cameras.new('AutoCamera')
cam_auto.lens = 50.0
cam_auto.sensor_width = 36.0
cam_auto.clip_end = 1000.0
ob_auto_camera = bpy.data.objects.new('AutoCamera', cam_auto)
scene.collection.objects.link(ob_auto_camera)
ob_auto_camera.location = (0.95491, -1.21814, 0.723227)
ob_auto_camera.rotation_euler = (1.09748, -7.21219e-08, 0.694738)
scene.camera = ob_auto_camera
light_auto_sun = bpy.data.lights.new('AutoSun', 'SUN')
light_auto_sun.energy = 3.0
light_auto_sun.angle = 0.0523599
ob_auto_sun = bpy.data.objects.new('AutoSun', light_auto_sun)
scene.collection.objects.link(ob_auto_sun)
ob_auto_sun.rotation_euler = (0.872665, 0.174533, 0.523599)
bpy.context.view_layer.update()
